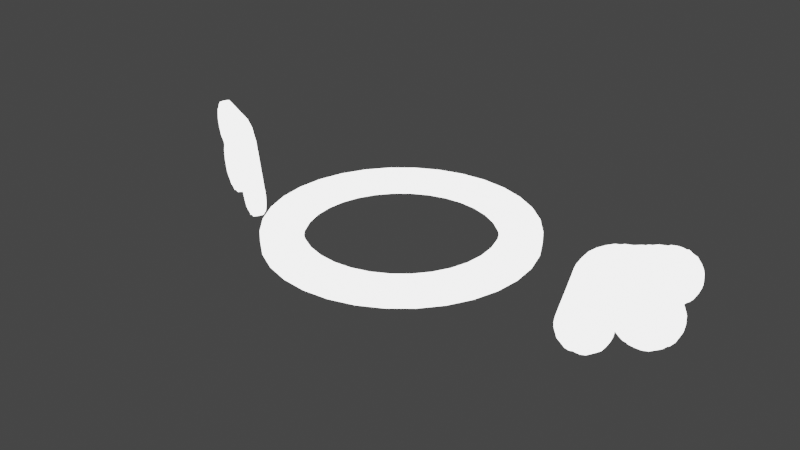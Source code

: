 # Source: top_angle.blend  (saved by Blender 3.4.6; exported with 4.5.12 LTS)
import bpy
from mathutils import Matrix  # noqa: F401  (used for matrix-valued properties, if any)

bpy.ops.wm.read_factory_settings(use_empty=True)
scene = bpy.context.scene
scene.name = 'Scene'

# ---- collections
col_top = bpy.data.collections.new('top'); scene.collection.children.link(col_top)

# ---- materials (node trees are filled in below, after node groups)
mat_angel = bpy.data.materials.new('angel')
mat_angel.surface_render_method = 'BLENDED'
mat_angel.blend_method = 'BLEND'
mat_angel.use_transparent_shadow = False

# ---- material node trees
mat_angel.use_nodes = True; mat_angel.node_tree.nodes.clear()
_N = mat_angel.node_tree.nodes; _L = mat_angel.node_tree.links
n0 = _N.new('ShaderNodeOutputMaterial'); n0.name = 'Material Output'; n0.location = (300, 300)
n1 = _N.new('ShaderNodeEmission'); n1.name = 'Emission'; n1.location = (10, 300)
n1.inputs[1].default_value = 3.5
_L.new(n1.outputs[0], n0.inputs[0])
n0.is_active_output = True

# ---- world
world_world = bpy.data.worlds.new('World'); scene.world = world_world
world_world.use_nodes = True; world_world.node_tree.nodes.clear()
_N = world_world.node_tree.nodes; _L = world_world.node_tree.links
n0 = _N.new('ShaderNodeOutputWorld'); n0.name = 'World Output'; n0.location = (300, 300)
n1 = _N.new('ShaderNodeBackground'); n1.name = 'Background'; n1.location = (10, 300)
n1.inputs[0].default_value = (0.05088, 0.05088, 0.05088, 1.0)
_L.new(n1.outputs[0], n0.inputs[0])
n0.is_active_output = True
world_world.color = (0.05088, 0.05088, 0.05088)
world_world.use_sun_shadow = False
world_world.sun_shadow_jitter_overblur = 0.0

# ---- meshes
me_angel_001 = bpy.data.meshes.new('angel.001')
me_angel_001.from_pydata([(0.0, 0.07947, 1.712), (-0.01171, 0.07831, 1.712), (-0.02296, 0.0749, 1.712), (-0.03333, 0.06935, 1.712), (-0.04243, 0.06189, 1.712), (-0.04989, 0.0528, 1.712), (-0.05543, 0.04243, 1.712), (-0.05885, 0.03117, 1.712), (-0.06, 0.01947, 1.712), (-0.05885, 0.007761, 1.712), (-0.05543, -0.003494, 1.712), (-0.04989, -0.01387, 1.712), (-0.04243, -0.02296, 1.712), (-0.03333, -0.03042, 1.712), (-0.02296, -0.03597, 1.712), (-0.01171, -0.03938, 1.712), (5.245e-09, -0.04053, 1.712), (0.01171, -0.03938, 1.712), (0.02296, -0.03597, 1.712), (0.03333, -0.03042, 1.712), (0.04243, -0.02296, 1.712), (0.04989, -0.01387, 1.712), (0.05543, -0.003494, 1.712), (0.05885, 0.007761, 1.712), (0.06, 0.01947, 1.712), (0.05885, 0.03117, 1.712), (0.05543, 0.04243, 1.712), (0.04989, 0.0528, 1.712), (0.04243, 0.06189, 1.712), (0.03333, 0.06935, 1.712), (0.02296, 0.0749, 1.712), (0.01171, 0.07831, 1.712), (-0.008177, 0.06057, 1.712), (2.302e-09, 0.06138, 1.712), (-0.01604, 0.05819, 1.712), (-0.02329, 0.05432, 1.712), (-0.02964, 0.0491, 1.712), (-0.03485, 0.04275, 1.712), (-0.03872, 0.03551, 1.712), (-0.04111, 0.02764, 1.712), (-0.04191, 0.01947, 1.712), (-0.04111, 0.01129, 1.712), (-0.03872, 0.003427, 1.712), (-0.03485, -0.003819, 1.712), (-0.02964, -0.01017, 1.712), (-0.02329, -0.01538, 1.712), (-0.01604, -0.01926, 1.712), (-0.008177, -0.02164, 1.712), (4.162e-09, -0.02245, 1.712), (0.008177, -0.02164, 1.712), (0.01604, -0.01926, 1.712), (0.02329, -0.01538, 1.712), (0.02964, -0.01017, 1.712), (0.03485, -0.003819, 1.712), (0.03872, 0.003427, 1.712), (0.04111, 0.01129, 1.712), (0.04191, 0.01947, 1.712), (0.04111, 0.02764, 1.712), (0.03872, 0.03551, 1.712), (0.03485, 0.04275, 1.712), (0.02964, 0.0491, 1.712), (0.02329, 0.05432, 1.712), (0.01604, 0.05819, 1.712), (0.008177, 0.06057, 1.712), (-0.008177, 0.06057, 1.717), (2.302e-09, 0.06138, 1.717), (-0.01604, 0.05819, 1.717), (-0.02329, 0.05432, 1.717), (-0.02964, 0.0491, 1.717), (-0.03485, 0.04275, 1.717), (-0.03872, 0.03551, 1.717), (-0.04111, 0.02764, 1.717), (-0.04191, 0.01947, 1.717), (-0.04111, 0.01129, 1.717), (-0.03872, 0.003427, 1.717), (-0.03485, -0.003819, 1.717), (-0.02964, -0.01017, 1.717), (-0.02329, -0.01538, 1.717), (-0.01604, -0.01926, 1.717), (-0.008177, -0.02164, 1.717), (4.162e-09, -0.02245, 1.717), (0.008177, -0.02164, 1.717), (0.01604, -0.01926, 1.717), (0.02329, -0.01538, 1.717), (0.02964, -0.01017, 1.717), (0.03485, -0.003819, 1.717), (0.03872, 0.003427, 1.717), (0.04111, 0.01129, 1.717), (0.04191, 0.01947, 1.717), (0.04111, 0.02764, 1.717), (0.03872, 0.03551, 1.717), (0.03485, 0.04275, 1.717), (0.02964, 0.0491, 1.717), (0.02329, 0.05432, 1.717), (0.01604, 0.05819, 1.717), (0.008177, 0.06057, 1.717), (-0.01171, 0.07831, 1.717), (0.0, 0.07947, 1.717), (-0.02296, 0.0749, 1.717), (-0.03333, 0.06935, 1.717), (-0.04243, 0.06189, 1.717), (-0.04989, 0.0528, 1.717), (-0.05543, 0.04243, 1.717), (-0.05885, 0.03117, 1.717), (-0.06, 0.01947, 1.717), (-0.05885, 0.007761, 1.717), (-0.05543, -0.003494, 1.717), (-0.04989, -0.01387, 1.717), (-0.04243, -0.02296, 1.717), (-0.03333, -0.03042, 1.717), (-0.02296, -0.03597, 1.717), (-0.01171, -0.03938, 1.717), (5.245e-09, -0.04053, 1.717), (0.01171, -0.03938, 1.717), (0.02296, -0.03597, 1.717), (0.03333, -0.03042, 1.717), (0.04243, -0.02296, 1.717), (0.04989, -0.01387, 1.717), (0.05543, -0.003494, 1.717), (0.05885, 0.007761, 1.717), (0.06, 0.01947, 1.717), (0.05885, 0.03117, 1.717), (0.05543, 0.04243, 1.717), (0.04989, 0.0528, 1.717), (0.04243, 0.06189, 1.717), (0.03333, 0.06935, 1.717), (0.02296, 0.0749, 1.717), (0.01171, 0.07831, 1.717), (0.09979, 0.02137, 1.739), (0.09676, 0.02002, 1.738), (0.09395, 0.01875, 1.737), (0.09145, 0.0176, 1.735), (0.08936, 0.01662, 1.732), (0.08776, 0.01585, 1.729), (0.0865, 0.01516, 1.724), (0.08512, 0.0144, 1.718), (0.08369, 0.01362, 1.712), (0.08231, 0.01286, 1.706), (0.1108, 0.02626, 1.74), (0.1087, 0.02532, 1.74), (0.1059, 0.02409, 1.74), (0.1029, 0.02275, 1.739), (0.1027, 0.0218, 1.706), (0.1044, 0.0225, 1.703), (0.1062, 0.02325, 1.701), (0.1083, 0.02413, 1.7), (0.1106, 0.02511, 1.699), (0.113, 0.02615, 1.698), (0.1154, 0.02723, 1.698), (0.1178, 0.02828, 1.699), (0.12, 0.02928, 1.7), (0.122, 0.03018, 1.702), (0.1236, 0.03095, 1.704), (0.1249, 0.03156, 1.706), (0.1257, 0.03199, 1.708), (0.1261, 0.03222, 1.711), (0.126, 0.03224, 1.714), (0.1254, 0.03205, 1.716), (0.1243, 0.03165, 1.719), (0.1239, 0.03148, 1.72), (0.118, 0.02943, 1.741), (0.1159, 0.02852, 1.741), (0.1139, 0.02764, 1.741), (0.1121, 0.02683, 1.74), (0.1247, 0.03184, 1.72), (0.1263, 0.0326, 1.722), (0.1277, 0.03324, 1.723), (0.1287, 0.03375, 1.725), (0.1294, 0.0341, 1.727), (0.1297, 0.03429, 1.729), (0.1296, 0.03431, 1.732), (0.1291, 0.03415, 1.734), (0.1283, 0.03383, 1.736), (0.1271, 0.03335, 1.738), (0.1256, 0.03273, 1.739), (0.1239, 0.03201, 1.74), (0.122, 0.03119, 1.741), (0.12, 0.03033, 1.741), (0.09939, 0.0201, 1.695), (0.1007, 0.02073, 1.697), (0.1017, 0.02122, 1.699), (0.1024, 0.02155, 1.701), (0.1026, 0.02173, 1.703), (0.08208, 0.01272, 1.704), (0.08222, 0.01272, 1.702), (0.08274, 0.01289, 1.7), (0.08363, 0.01324, 1.698), (0.08486, 0.01373, 1.696), (0.08637, 0.01436, 1.694), (0.08812, 0.0151, 1.693), (0.09003, 0.01592, 1.693), (0.09203, 0.01679, 1.692), (0.09404, 0.01768, 1.692), (0.09599, 0.01855, 1.693), (0.09779, 0.01936, 1.694), (0.08441, 0.01401, 1.715), (0.08581, 0.01478, 1.721), (0.08714, 0.01551, 1.727), (0.08299, 0.01324, 1.709), (0.09495, 0.02414, 1.738), (0.09798, 0.02549, 1.739), (0.09214, 0.02287, 1.736), (0.08964, 0.02172, 1.734), (0.08755, 0.02074, 1.732), (0.08595, 0.01996, 1.729), (0.08533, 0.01962, 1.726), (0.084, 0.0189, 1.721), (0.08469, 0.01928, 1.724), (0.0826, 0.01813, 1.715), (0.08331, 0.01852, 1.718), (0.08118, 0.01736, 1.709), (0.08188, 0.01773, 1.712), (0.1069, 0.02944, 1.74), (0.109, 0.03038, 1.74), (0.1041, 0.02821, 1.739), (0.1011, 0.02687, 1.739), (0.1026, 0.02662, 1.703), (0.1009, 0.02592, 1.705), (0.1044, 0.02736, 1.701), (0.1065, 0.02824, 1.7), (0.1088, 0.02923, 1.699), (0.1112, 0.03027, 1.698), (0.1136, 0.03134, 1.698), (0.116, 0.0324, 1.699), (0.1182, 0.0334, 1.7), (0.1201, 0.0343, 1.702), (0.1218, 0.03507, 1.704), (0.1231, 0.03568, 1.706), (0.1239, 0.03611, 1.708), (0.1243, 0.03634, 1.711), (0.1241, 0.03636, 1.714), (0.1236, 0.03617, 1.716), (0.1225, 0.03577, 1.719), (0.1221, 0.0356, 1.72), (0.1141, 0.03264, 1.741), (0.1162, 0.03355, 1.741), (0.1121, 0.03176, 1.741), (0.1103, 0.03095, 1.74), (0.1245, 0.03672, 1.722), (0.1228, 0.03596, 1.72), (0.1259, 0.03736, 1.723), (0.1269, 0.03787, 1.725), (0.1276, 0.03822, 1.727), (0.1279, 0.03841, 1.729), (0.1278, 0.03843, 1.732), (0.1273, 0.03827, 1.734), (0.1265, 0.03795, 1.736), (0.1253, 0.03747, 1.738), (0.1238, 0.03685, 1.739), (0.1221, 0.03612, 1.74), (0.1202, 0.03531, 1.741), (0.1182, 0.03444, 1.741), (0.09891, 0.02484, 1.697), (0.09758, 0.02422, 1.695), (0.09992, 0.02533, 1.699), (0.1006, 0.02567, 1.701), (0.1008, 0.02584, 1.703), (0.08041, 0.01684, 1.702), (0.08027, 0.01683, 1.704), (0.08093, 0.01701, 1.7), (0.08182, 0.01735, 1.698), (0.08305, 0.01785, 1.696), (0.08456, 0.01848, 1.694), (0.08631, 0.01922, 1.693), (0.08822, 0.02004, 1.693), (0.09022, 0.02091, 1.692), (0.09223, 0.02179, 1.692), (0.09418, 0.02266, 1.693), (0.09598, 0.02348, 1.694), (0.0805, 0.01698, 1.706), (0.08145, 0.01478, 1.699), (0.08238, 0.01514, 1.697), (0.1249, 0.03428, 1.716), (0.1238, 0.03388, 1.719), (0.09284, 0.02073, 1.737), (0.09027, 0.01955, 1.735), (0.08366, 0.01565, 1.696), (0.1235, 0.03376, 1.72), (0.08812, 0.01854, 1.732), (0.08523, 0.0163, 1.694), (0.117, 0.03148, 1.742), (0.115, 0.03057, 1.741), (0.08648, 0.01774, 1.729), (0.08705, 0.01707, 1.693), (0.113, 0.02969, 1.741), (0.08584, 0.0174, 1.727), (0.08903, 0.01793, 1.692), (0.1111, 0.02888, 1.741), (0.0852, 0.01705, 1.724), (0.08452, 0.01667, 1.721), (0.09111, 0.01883, 1.692), (0.1099, 0.0283, 1.741), (0.08383, 0.01629, 1.718), (0.08311, 0.0159, 1.715), (0.0932, 0.01975, 1.692), (0.124, 0.034, 1.72), (0.1257, 0.03477, 1.721), (0.08239, 0.01551, 1.712), (0.0817, 0.01513, 1.709), (0.09522, 0.02066, 1.693), (0.1271, 0.03544, 1.723), (0.1077, 0.02736, 1.74), (0.0971, 0.02151, 1.694), (0.1282, 0.03596, 1.725), (0.105, 0.02613, 1.74), (0.09877, 0.02227, 1.695), (0.1289, 0.03633, 1.727), (0.1019, 0.0248, 1.74), (0.081, 0.01475, 1.706), (0.08077, 0.0146, 1.704), (0.1292, 0.03653, 1.729), (0.09881, 0.02341, 1.739), (0.1291, 0.03655, 1.732), (0.1022, 0.024, 1.704), (0.1032, 0.02442, 1.703), (0.1286, 0.03638, 1.734), (0.1051, 0.02519, 1.701), (0.1277, 0.03605, 1.736), (0.1072, 0.0261, 1.699), (0.1265, 0.03555, 1.738), (0.1096, 0.02711, 1.698), (0.1021, 0.02396, 1.703), (0.125, 0.03491, 1.739), (0.1121, 0.02819, 1.698), (0.1232, 0.03415, 1.741), (0.1146, 0.0293, 1.698), (0.1212, 0.03331, 1.741), (0.117, 0.03039, 1.699), (0.1191, 0.03241, 1.742), (0.1193, 0.03142, 1.7), (0.1213, 0.03235, 1.701), (0.1001, 0.02292, 1.697), (0.123, 0.03315, 1.703), (0.1012, 0.02343, 1.699), (0.1243, 0.03378, 1.706), (0.1019, 0.02378, 1.701), (0.1252, 0.03422, 1.708), (0.1256, 0.03446, 1.711), (0.08091, 0.0146, 1.702), (0.1255, 0.03448, 1.714), (0.09572, 0.02203, 1.738), (0.08283, 0.01411, 1.697), (0.1242, 0.03285, 1.719), (0.09073, 0.01852, 1.735), (0.08411, 0.01462, 1.696), (0.1239, 0.03273, 1.72), (0.08858, 0.01751, 1.732), (0.08568, 0.01528, 1.694), (0.1154, 0.02954, 1.741), (0.08693, 0.01671, 1.729), (0.0875, 0.01604, 1.693), (0.1134, 0.02866, 1.741), (0.08629, 0.01637, 1.727), (0.08948, 0.0169, 1.692), (0.1116, 0.02785, 1.741), (0.08497, 0.01564, 1.721), (0.09156, 0.0178, 1.692), (0.1103, 0.02728, 1.741), (0.08356, 0.01487, 1.715), (0.09365, 0.01872, 1.692), (0.1261, 0.03374, 1.721), (0.08215, 0.0141, 1.709), (0.09568, 0.01963, 1.693), (0.1275, 0.03441, 1.723), (0.1082, 0.02633, 1.74), (0.09756, 0.02048, 1.694), (0.1286, 0.03493, 1.725), (0.1054, 0.0251, 1.74), (0.09922, 0.02124, 1.695), (0.1293, 0.0353, 1.727), (0.1024, 0.02377, 1.74), (0.08122, 0.01357, 1.704), (0.1297, 0.0355, 1.729), (0.09926, 0.02238, 1.739), (0.1296, 0.03552, 1.732), (0.1037, 0.02339, 1.703), (0.1291, 0.03535, 1.734), (0.1055, 0.02416, 1.701), (0.1282, 0.03502, 1.736), (0.1077, 0.02507, 1.699), (0.127, 0.03452, 1.738), (0.11, 0.02608, 1.698), (0.1254, 0.03388, 1.739), (0.1125, 0.02716, 1.698), (0.1236, 0.03312, 1.741), (0.115, 0.02827, 1.698), (0.1216, 0.03228, 1.741), (0.1175, 0.02936, 1.699), (0.1196, 0.03138, 1.742), (0.1197, 0.03039, 1.7), (0.1218, 0.03132, 1.701), (0.1006, 0.02189, 1.697), (0.1235, 0.03212, 1.703), (0.1016, 0.0224, 1.699), (0.1248, 0.03275, 1.706), (0.1023, 0.02275, 1.701), (0.1256, 0.03319, 1.708), (0.126, 0.03343, 1.711), (0.08136, 0.01357, 1.702), (0.1259, 0.03345, 1.714), (0.09617, 0.021, 1.738), (0.08191, 0.01375, 1.7), (0.1253, 0.03325, 1.716), (0.09329, 0.0197, 1.737), (0.1175, 0.03045, 1.742), (0.08566, 0.01602, 1.724), (0.08428, 0.01526, 1.718), (0.1244, 0.03297, 1.72), (0.08284, 0.01448, 1.712), (0.08145, 0.01372, 1.706), (0.1026, 0.02297, 1.704), (0.1026, 0.02293, 1.703), (0.081, 0.01581, 1.699), (0.1244, 0.03531, 1.716), (0.09238, 0.02176, 1.737), (0.1166, 0.03251, 1.742), (0.08475, 0.01808, 1.724), (0.08337, 0.01732, 1.718), (0.1235, 0.03502, 1.72), (0.08194, 0.01654, 1.712), (0.08055, 0.01578, 1.706), (0.1017, 0.02503, 1.704), (0.1017, 0.02499, 1.703), (0.08193, 0.01617, 1.697), (0.1233, 0.03491, 1.719), (0.08982, 0.02058, 1.735), (0.0832, 0.01668, 1.696), (0.123, 0.03479, 1.72), (0.08767, 0.01957, 1.732), (0.08478, 0.01733, 1.694), (0.1145, 0.0316, 1.741), (0.08602, 0.01877, 1.729), (0.08659, 0.0181, 1.693), (0.1125, 0.03072, 1.741), (0.08539, 0.01843, 1.727), (0.08858, 0.01896, 1.692), (0.1107, 0.02991, 1.741), (0.08406, 0.0177, 1.721), (0.09066, 0.01986, 1.692), (0.1094, 0.02933, 1.741), (0.08266, 0.01693, 1.715), (0.09275, 0.02078, 1.692), (0.1252, 0.0358, 1.721), (0.08124, 0.01616, 1.709), (0.09477, 0.02169, 1.693), (0.1266, 0.03647, 1.723), (0.1073, 0.02839, 1.74), (0.09665, 0.02254, 1.693), (0.1277, 0.03699, 1.725), (0.1045, 0.02716, 1.74), (0.09831, 0.0233, 1.695), (0.1284, 0.03736, 1.727), (0.1015, 0.02583, 1.74), (0.08032, 0.01563, 1.704), (0.1288, 0.03756, 1.729), (0.09836, 0.02444, 1.739), (0.1287, 0.03758, 1.732), (0.1028, 0.02545, 1.703), (0.1282, 0.03741, 1.734), (0.1046, 0.02622, 1.701), (0.1273, 0.03708, 1.736), (0.1068, 0.02713, 1.699), (0.126, 0.03658, 1.738), (0.1091, 0.02814, 1.698), (0.1245, 0.03594, 1.739), (0.1116, 0.02922, 1.698), (0.1227, 0.03518, 1.741), (0.1141, 0.03033, 1.698), (0.1207, 0.03434, 1.741), (0.1166, 0.03142, 1.699), (0.1187, 0.03344, 1.742), (0.1188, 0.03245, 1.7), (0.1209, 0.03338, 1.701), (0.09969, 0.02395, 1.697), (0.1226, 0.03418, 1.703), (0.1007, 0.02446, 1.699), (0.1239, 0.03481, 1.706), (0.1014, 0.02481, 1.701), (0.1247, 0.03525, 1.708), (0.1251, 0.03549, 1.711), (0.08046, 0.01563, 1.702), (0.125, 0.03551, 1.714), (0.09527, 0.02306, 1.738), (0.09617, 0.021, 1.738), (0.09926, 0.02238, 1.739), (0.09329, 0.0197, 1.737), (0.09073, 0.01852, 1.735), (0.08858, 0.01751, 1.732), (0.08693, 0.01671, 1.729), (0.08629, 0.01637, 1.727), (0.08497, 0.01564, 1.721), (0.08566, 0.01602, 1.724), (0.08356, 0.01487, 1.715), (0.08428, 0.01526, 1.718), (0.08215, 0.0141, 1.709), (0.08284, 0.01448, 1.712), (0.1082, 0.02633, 1.74), (0.1103, 0.02728, 1.741), (0.1054, 0.0251, 1.74), (0.1024, 0.02377, 1.74), (0.1037, 0.02339, 1.703), (0.1026, 0.02297, 1.704), (0.1055, 0.02416, 1.701), (0.1077, 0.02507, 1.699), (0.11, 0.02608, 1.698), (0.1125, 0.02716, 1.698), (0.115, 0.02827, 1.698), (0.1175, 0.02936, 1.699), (0.1197, 0.03039, 1.7), (0.1218, 0.03132, 1.701), (0.1235, 0.03212, 1.703), (0.1248, 0.03275, 1.706), (0.1256, 0.03319, 1.708), (0.126, 0.03343, 1.711), (0.1259, 0.03345, 1.714), (0.1253, 0.03325, 1.716), (0.1242, 0.03285, 1.719), (0.1239, 0.03273, 1.72), (0.1154, 0.02954, 1.741), (0.1175, 0.03045, 1.742), (0.1134, 0.02866, 1.741), (0.1116, 0.02785, 1.741), (0.1261, 0.03374, 1.721), (0.1244, 0.03297, 1.72), (0.1275, 0.03441, 1.723), (0.1286, 0.03493, 1.725), (0.1293, 0.0353, 1.727), (0.1297, 0.0355, 1.729), (0.1296, 0.03552, 1.732), (0.1291, 0.03535, 1.734), (0.1282, 0.03502, 1.736), (0.127, 0.03452, 1.738), (0.1254, 0.03388, 1.739), (0.1236, 0.03312, 1.741), (0.1216, 0.03228, 1.741), (0.1196, 0.03138, 1.742), (0.1006, 0.02189, 1.697), (0.09922, 0.02124, 1.695), (0.1016, 0.0224, 1.699), (0.1023, 0.02275, 1.701), (0.1026, 0.02293, 1.703), (0.08136, 0.01357, 1.702), (0.08122, 0.01357, 1.704), (0.08191, 0.01375, 1.7), (0.08283, 0.01411, 1.697), (0.08411, 0.01462, 1.696), (0.08568, 0.01528, 1.694), (0.0875, 0.01604, 1.693), (0.08948, 0.0169, 1.692), (0.09156, 0.0178, 1.692), (0.09365, 0.01872, 1.692), (0.09568, 0.01963, 1.693), (0.09756, 0.02048, 1.694), (0.08145, 0.01372, 1.706), (0.09527, 0.02306, 1.738), (0.09836, 0.02444, 1.739), (0.09238, 0.02176, 1.737), (0.08982, 0.02058, 1.735), (0.08767, 0.01957, 1.732), (0.08602, 0.01877, 1.729), (0.08539, 0.01843, 1.727), (0.08406, 0.0177, 1.721), (0.08475, 0.01808, 1.724), (0.08266, 0.01693, 1.715), (0.08337, 0.01732, 1.718), (0.08124, 0.01616, 1.709), (0.08194, 0.01654, 1.712), (0.1073, 0.02839, 1.74), (0.1094, 0.02933, 1.741), (0.1045, 0.02716, 1.74), (0.1015, 0.02583, 1.74), (0.1028, 0.02545, 1.703), (0.1017, 0.02503, 1.704), (0.1046, 0.02622, 1.701), (0.1068, 0.02713, 1.699), (0.1091, 0.02814, 1.698), (0.1116, 0.02922, 1.698), (0.1141, 0.03033, 1.698), (0.1166, 0.03142, 1.699), (0.1188, 0.03245, 1.7), (0.1209, 0.03338, 1.701), (0.1226, 0.03418, 1.703), (0.1239, 0.03481, 1.706), (0.1247, 0.03525, 1.708), (0.1251, 0.03549, 1.711), (0.125, 0.03551, 1.714), (0.1244, 0.03531, 1.716), (0.1233, 0.03491, 1.719), (0.123, 0.03479, 1.72), (0.1145, 0.0316, 1.741), (0.1166, 0.03251, 1.742), (0.1125, 0.03072, 1.741), (0.1107, 0.02991, 1.741), (0.1252, 0.0358, 1.721), (0.1235, 0.03502, 1.72), (0.1266, 0.03647, 1.723), (0.1277, 0.03699, 1.725), (0.1284, 0.03736, 1.727), (0.1288, 0.03756, 1.729), (0.1287, 0.03758, 1.732), (0.1282, 0.03741, 1.734), (0.1273, 0.03708, 1.736), (0.126, 0.03658, 1.738), (0.1245, 0.03594, 1.739), (0.1227, 0.03518, 1.741), (0.1207, 0.03434, 1.741), (0.1187, 0.03344, 1.742), (0.09969, 0.02395, 1.697), (0.09831, 0.0233, 1.695), (0.1007, 0.02446, 1.699), (0.1014, 0.02481, 1.701), (0.1017, 0.02499, 1.703), (0.08046, 0.01563, 1.702), (0.08032, 0.01563, 1.704), (0.081, 0.01581, 1.699), (0.08193, 0.01617, 1.697), (0.0832, 0.01668, 1.696), (0.08478, 0.01733, 1.694), (0.08659, 0.0181, 1.693), (0.08858, 0.01896, 1.692), (0.09066, 0.01986, 1.692), (0.09275, 0.02078, 1.692), (0.09477, 0.02169, 1.693), (0.09665, 0.02254, 1.693), (0.08055, 0.01578, 1.706), (-0.1009, 0.02559, 1.739), (-0.09786, 0.02417, 1.739), (-0.09491, 0.02282, 1.738), (-0.0922, 0.02157, 1.737), (-0.08982, 0.02047, 1.734), (-0.08788, 0.01958, 1.732), (-0.08595, 0.0187, 1.727), (-0.08384, 0.01772, 1.721), (-0.08163, 0.01671, 1.715), (-0.07952, 0.01574, 1.71), (-0.112, 0.03067, 1.739), (-0.1099, 0.02969, 1.739), (-0.1071, 0.02841, 1.739), (-0.1041, 0.02702, 1.739), (-0.09951, 0.02493, 1.706), (-0.1009, 0.02557, 1.703), (-0.1024, 0.02627, 1.701), (-0.1043, 0.02713, 1.7), (-0.1064, 0.02811, 1.698), (-0.1087, 0.02917, 1.698), (-0.1111, 0.03028, 1.697), (-0.1135, 0.03138, 1.698), (-0.1159, 0.03245, 1.698), (-0.118, 0.03343, 1.7), (-0.1199, 0.03429, 1.701), (-0.1214, 0.03499, 1.703), (-0.1225, 0.03552, 1.706), (-0.1232, 0.03584, 1.708), (-0.1235, 0.03595, 1.711), (-0.1232, 0.03584, 1.714), (-0.1225, 0.03551, 1.716), (-0.1222, 0.03537, 1.717), (-0.1192, 0.03397, 1.739), (-0.1171, 0.03303, 1.739), (-0.1151, 0.03211, 1.739), (-0.1133, 0.03127, 1.739), (-0.1231, 0.03576, 1.718), (-0.1248, 0.03659, 1.719), (-0.1264, 0.0373, 1.72), (-0.1277, 0.03788, 1.722), (-0.1286, 0.03831, 1.724), (-0.1292, 0.03858, 1.726), (-0.1294, 0.03867, 1.728), (-0.1292, 0.03858, 1.73), (-0.1286, 0.03831, 1.733), (-0.1277, 0.03788, 1.734), (-0.1264, 0.0373, 1.736), (-0.1248, 0.03659, 1.738), (-0.1231, 0.03577, 1.739), (-0.1212, 0.03489, 1.739), (-0.09496, 0.02284, 1.696), (-0.09648, 0.02353, 1.698), (-0.09771, 0.0241, 1.7), (-0.09861, 0.02452, 1.702), (-0.09916, 0.02477, 1.704), (-0.07906, 0.01552, 1.708), (-0.0789, 0.01545, 1.705), (-0.07914, 0.01556, 1.703), (-0.07977, 0.01585, 1.701), (-0.08075, 0.0163, 1.699), (-0.08205, 0.0169, 1.698), (-0.08362, 0.01762, 1.696), (-0.08541, 0.01844, 1.695), (-0.08733, 0.01933, 1.695), (-0.08933, 0.02025, 1.694), (-0.09131, 0.02116, 1.695), (-0.09321, 0.02204, 1.695), (-0.08273, 0.01722, 1.718), (-0.08489, 0.01821, 1.724), (-0.08693, 0.01914, 1.729), (-0.08057, 0.01622, 1.712), (-0.09974, 0.02008, 1.739), (-0.1028, 0.0215, 1.739), (-0.09679, 0.01873, 1.738), (-0.09408, 0.01748, 1.737), (-0.0917, 0.01639, 1.734), (-0.08976, 0.01549, 1.732), (-0.08881, 0.01506, 1.729), (-0.08677, 0.01412, 1.724), (-0.08783, 0.01461, 1.727), (-0.08461, 0.01313, 1.718), (-0.08572, 0.01363, 1.721), (-0.08245, 0.01213, 1.712), (-0.08351, 0.01262, 1.715), (-0.1117, 0.0256, 1.739), (-0.1139, 0.02658, 1.739), (-0.109, 0.02432, 1.739), (-0.1059, 0.02293, 1.739), (-0.1028, 0.02148, 1.703), (-0.1014, 0.02084, 1.706), (-0.1043, 0.02218, 1.701), (-0.1062, 0.02304, 1.7), (-0.1083, 0.02402, 1.698), (-0.1106, 0.02508, 1.698), (-0.113, 0.02619, 1.697), (-0.1154, 0.0273, 1.698), (-0.1177, 0.02836, 1.698), (-0.1199, 0.02934, 1.7), (-0.1217, 0.0302, 1.701), (-0.1233, 0.0309, 1.703), (-0.1244, 0.03143, 1.706), (-0.1251, 0.03175, 1.708), (-0.1253, 0.03186, 1.711), (-0.1251, 0.03175, 1.714), (-0.1244, 0.03142, 1.716), (-0.1241, 0.03128, 1.717), (-0.119, 0.02894, 1.739), (-0.121, 0.02988, 1.739), (-0.117, 0.02802, 1.739), (-0.1152, 0.02718, 1.739), (-0.1267, 0.0325, 1.719), (-0.1249, 0.03167, 1.718), (-0.1283, 0.03321, 1.72), (-0.1295, 0.03379, 1.722), (-0.1305, 0.03423, 1.724), (-0.1311, 0.03449, 1.726), (-0.1313, 0.03458, 1.728), (-0.1311, 0.03449, 1.73), (-0.1305, 0.03423, 1.733), (-0.1295, 0.03379, 1.734), (-0.1283, 0.03321, 1.736), (-0.1267, 0.0325, 1.738), (-0.125, 0.03169, 1.739), (-0.1231, 0.03081, 1.739), (-0.09836, 0.01945, 1.698), (-0.09684, 0.01875, 1.696), (-0.09959, 0.02001, 1.7), (-0.1005, 0.02043, 1.702), (-0.101, 0.02068, 1.704), (-0.08078, 0.01137, 1.705), (-0.08094, 0.01144, 1.708), (-0.08102, 0.01148, 1.703), (-0.08165, 0.01176, 1.701), (-0.08263, 0.01221, 1.699), (-0.08393, 0.01281, 1.698), (-0.0855, 0.01354, 1.696), (-0.08729, 0.01436, 1.695), (-0.08921, 0.01524, 1.695), (-0.09121, 0.01616, 1.694), (-0.09319, 0.01707, 1.695), (-0.09509, 0.01795, 1.695), (-0.0814, 0.01165, 1.71), (-0.07969, 0.01334, 1.703), (-0.08034, 0.01364, 1.701), (-0.1246, 0.03398, 1.714), (-0.1238, 0.03364, 1.716), (-0.0957, 0.0207, 1.739), (-0.09291, 0.01942, 1.737), (-0.08136, 0.0141, 1.699), (-0.1236, 0.03355, 1.717), (-0.09047, 0.0183, 1.735), (-0.08271, 0.01473, 1.697), (-0.1201, 0.03193, 1.74), (-0.1181, 0.03098, 1.74), (-0.08847, 0.01738, 1.732), (-0.08435, 0.01548, 1.696), (-0.1161, 0.03007, 1.74), (-0.0875, 0.01693, 1.729), (-0.0862, 0.01633, 1.695), (-0.1142, 0.02922, 1.74), (-0.08652, 0.01648, 1.727), (-0.08546, 0.01599, 1.724), (-0.0882, 0.01725, 1.694), (-0.1129, 0.02863, 1.74), (-0.0844, 0.01551, 1.721), (-0.0833, 0.015, 1.718), (-0.09028, 0.01821, 1.694), (-0.1242, 0.0338, 1.717), (-0.126, 0.03464, 1.719), (-0.0822, 0.01449, 1.715), (-0.08114, 0.01401, 1.712), (-0.09234, 0.01916, 1.694), (-0.1276, 0.03538, 1.72), (-0.1108, 0.02765, 1.74), (-0.09432, 0.02007, 1.695), (-0.1289, 0.03599, 1.722), (-0.108, 0.02637, 1.74), (-0.09613, 0.0209, 1.696), (-0.1299, 0.03644, 1.724), (-0.105, 0.02498, 1.74), (-0.08008, 0.01352, 1.71), (-0.0796, 0.0133, 1.708), (-0.1305, 0.03672, 1.726), (-0.1019, 0.02353, 1.74), (-0.1307, 0.03681, 1.728), (-0.1007, 0.02298, 1.705), (-0.1015, 0.02337, 1.703), (-0.1305, 0.03672, 1.731), (-0.1031, 0.02409, 1.701), (-0.1299, 0.03644, 1.733), (-0.105, 0.02498, 1.699), (-0.1289, 0.03599, 1.735), (-0.1072, 0.02599, 1.698), (-0.1005, 0.02291, 1.704), (-0.1276, 0.03538, 1.736), (-0.1096, 0.02709, 1.697), (-0.126, 0.03464, 1.738), (-0.1121, 0.02823, 1.697), (-0.1242, 0.0338, 1.739), (-0.1146, 0.02938, 1.697), (-0.1222, 0.03289, 1.74), (-0.1169, 0.03047, 1.698), (-0.1191, 0.03149, 1.699), (-0.09771, 0.02163, 1.698), (-0.1211, 0.03237, 1.701), (-0.09899, 0.02222, 1.699), (-0.1227, 0.0331, 1.703), (-0.09993, 0.02265, 1.701), (-0.1238, 0.03364, 1.706), (-0.1246, 0.03398, 1.708), (-0.07944, 0.01322, 1.705), (-0.1248, 0.03409, 1.711), (-0.09872, 0.02209, 1.74), (-0.07987, 0.01466, 1.701), (-0.1234, 0.03467, 1.716), (-0.09244, 0.02044, 1.737), (-0.08089, 0.01513, 1.699), (-0.1232, 0.03457, 1.717), (-0.09, 0.01932, 1.735), (-0.08224, 0.01575, 1.697), (-0.1176, 0.032, 1.74), (-0.088, 0.0184, 1.732), (-0.08388, 0.0165, 1.696), (-0.1156, 0.03109, 1.74), (-0.08703, 0.01795, 1.729), (-0.08573, 0.01735, 1.695), (-0.1138, 0.03025, 1.74), (-0.08499, 0.01702, 1.724), (-0.08773, 0.01828, 1.694), (-0.1125, 0.02965, 1.74), (-0.08283, 0.01602, 1.718), (-0.08981, 0.01923, 1.694), (-0.1255, 0.03567, 1.719), (-0.08067, 0.01503, 1.712), (-0.09187, 0.02018, 1.694), (-0.1272, 0.03641, 1.72), (-0.1103, 0.02867, 1.74), (-0.09385, 0.02109, 1.695), (-0.1285, 0.03701, 1.722), (-0.1075, 0.02739, 1.74), (-0.09566, 0.02192, 1.696), (-0.1295, 0.03746, 1.724), (-0.1045, 0.026, 1.74), (-0.07913, 0.01432, 1.708), (-0.1301, 0.03774, 1.726), (-0.1014, 0.02456, 1.74), (-0.1303, 0.03783, 1.728), (-0.101, 0.02439, 1.703), (-0.1301, 0.03774, 1.731), (-0.1026, 0.02512, 1.701), (-0.1295, 0.03746, 1.733), (-0.1045, 0.026, 1.699), (-0.1285, 0.03701, 1.735), (-0.1067, 0.02702, 1.698), (-0.1272, 0.03641, 1.736), (-0.1091, 0.02811, 1.697), (-0.1255, 0.03567, 1.738), (-0.1116, 0.02926, 1.697), (-0.1237, 0.03482, 1.739), (-0.1141, 0.0304, 1.697), (-0.1217, 0.03391, 1.74), (-0.1165, 0.0315, 1.698), (-0.1187, 0.03251, 1.699), (-0.09724, 0.02265, 1.698), (-0.1206, 0.0334, 1.701), (-0.09852, 0.02324, 1.699), (-0.1222, 0.03412, 1.703), (-0.09946, 0.02367, 1.701), (-0.1234, 0.03467, 1.706), (-0.1241, 0.035, 1.708), (-0.07897, 0.01425, 1.705), (-0.1243, 0.03511, 1.711), (-0.09825, 0.02311, 1.74), (-0.07922, 0.01436, 1.703), (-0.1241, 0.035, 1.714), (-0.09523, 0.02172, 1.739), (-0.1197, 0.03296, 1.74), (-0.08605, 0.0175, 1.727), (-0.08393, 0.01653, 1.721), (-0.1237, 0.03482, 1.717), (-0.08173, 0.01552, 1.715), (-0.07961, 0.01454, 1.71), (-0.1002, 0.024, 1.705), (-0.1, 0.02393, 1.704), (-0.08016, 0.01232, 1.703), (-0.125, 0.03295, 1.714), (-0.09617, 0.01968, 1.739), (-0.1206, 0.03091, 1.74), (-0.08699, 0.01546, 1.727), (-0.08487, 0.01448, 1.721), (-0.1247, 0.03278, 1.717), (-0.08267, 0.01347, 1.715), (-0.08055, 0.0125, 1.71), (-0.1011, 0.02196, 1.705), (-0.101, 0.02188, 1.704), (-0.08081, 0.01261, 1.701), (-0.1243, 0.03262, 1.716), (-0.09338, 0.0184, 1.737), (-0.08183, 0.01308, 1.699), (-0.1241, 0.03252, 1.717), (-0.09094, 0.01728, 1.735), (-0.08318, 0.01371, 1.697), (-0.1185, 0.02996, 1.74), (-0.08894, 0.01636, 1.732), (-0.08482, 0.01446, 1.696), (-0.1165, 0.02904, 1.74), (-0.08797, 0.01591, 1.729), (-0.08667, 0.01531, 1.695), (-0.1147, 0.0282, 1.74), (-0.08593, 0.01497, 1.724), (-0.08867, 0.01623, 1.694), (-0.1134, 0.0276, 1.74), (-0.08377, 0.01398, 1.718), (-0.09075, 0.01719, 1.694), (-0.1265, 0.03362, 1.719), (-0.08161, 0.01298, 1.712), (-0.09281, 0.01813, 1.694), (-0.1281, 0.03436, 1.72), (-0.1113, 0.02662, 1.74), (-0.09479, 0.01904, 1.695), (-0.1294, 0.03497, 1.722), (-0.1085, 0.02534, 1.74), (-0.0966, 0.01988, 1.696), (-0.1304, 0.03542, 1.724), (-0.1055, 0.02396, 1.74), (-0.08007, 0.01227, 1.708), (-0.131, 0.0357, 1.726), (-0.1023, 0.02251, 1.74), (-0.1312, 0.03579, 1.728), (-0.102, 0.02234, 1.703), (-0.131, 0.0357, 1.731), (-0.1035, 0.02307, 1.701), (-0.1304, 0.03542, 1.733), (-0.1055, 0.02396, 1.699), (-0.1294, 0.03497, 1.735), (-0.1077, 0.02497, 1.698), (-0.1281, 0.03436, 1.736), (-0.1101, 0.02607, 1.697), (-0.1265, 0.03362, 1.738), (-0.1125, 0.02721, 1.697), (-0.1247, 0.03278, 1.739), (-0.115, 0.02835, 1.697), (-0.1227, 0.03186, 1.74), (-0.1174, 0.02945, 1.698), (-0.1196, 0.03047, 1.699), (-0.09818, 0.0206, 1.698), (-0.1215, 0.03135, 1.701), (-0.09946, 0.02119, 1.699), (-0.1231, 0.03208, 1.703), (-0.1004, 0.02163, 1.701), (-0.1243, 0.03262, 1.706), (-0.125, 0.03295, 1.708), (-0.07991, 0.0122, 1.705), (-0.1253, 0.03307, 1.711), (-0.09919, 0.02107, 1.74), (-0.09825, 0.02311, 1.74), (-0.1014, 0.02456, 1.74), (-0.09523, 0.02172, 1.739), (-0.09244, 0.02044, 1.737), (-0.09, 0.01932, 1.735), (-0.088, 0.0184, 1.732), (-0.08703, 0.01795, 1.729), (-0.08499, 0.01702, 1.724), (-0.08605, 0.0175, 1.727), (-0.08283, 0.01602, 1.718), (-0.08393, 0.01653, 1.721), (-0.08067, 0.01503, 1.712), (-0.08173, 0.01552, 1.715), (-0.1103, 0.02867, 1.74), (-0.1125, 0.02965, 1.74), (-0.1075, 0.02739, 1.74), (-0.1045, 0.026, 1.74), (-0.101, 0.02439, 1.703), (-0.1002, 0.024, 1.705), (-0.1026, 0.02512, 1.701), (-0.1045, 0.026, 1.699), (-0.1067, 0.02702, 1.698), (-0.1091, 0.02811, 1.697), (-0.1116, 0.02926, 1.697), (-0.1141, 0.0304, 1.697), (-0.1165, 0.0315, 1.698), (-0.1187, 0.03251, 1.699), (-0.1206, 0.0334, 1.701), (-0.1222, 0.03412, 1.703), (-0.1234, 0.03467, 1.706), (-0.1241, 0.035, 1.708), (-0.1243, 0.03511, 1.711), (-0.1241, 0.035, 1.714), (-0.1234, 0.03467, 1.716), (-0.1232, 0.03457, 1.717), (-0.1176, 0.032, 1.74), (-0.1197, 0.03296, 1.74), (-0.1156, 0.03109, 1.74), (-0.1138, 0.03025, 1.74), (-0.1255, 0.03567, 1.719), (-0.1237, 0.03482, 1.717), (-0.1272, 0.03641, 1.72), (-0.1285, 0.03701, 1.722), (-0.1295, 0.03746, 1.724), (-0.1301, 0.03774, 1.726), (-0.1303, 0.03783, 1.728), (-0.1301, 0.03774, 1.731), (-0.1295, 0.03746, 1.733), (-0.1285, 0.03701, 1.735), (-0.1272, 0.03641, 1.736), (-0.1255, 0.03567, 1.738), (-0.1237, 0.03482, 1.739), (-0.1217, 0.03391, 1.74), (-0.09724, 0.02265, 1.698), (-0.09566, 0.02192, 1.696), (-0.09852, 0.02324, 1.699), (-0.09946, 0.02367, 1.701), (-0.1, 0.02393, 1.704), (-0.07897, 0.01425, 1.705), (-0.07913, 0.01432, 1.708), (-0.07922, 0.01436, 1.703), (-0.07987, 0.01466, 1.701), (-0.08089, 0.01513, 1.699), (-0.08224, 0.01575, 1.697), (-0.08388, 0.0165, 1.696), (-0.08573, 0.01735, 1.695), (-0.08773, 0.01828, 1.694), (-0.08981, 0.01923, 1.694), (-0.09187, 0.02018, 1.694), (-0.09385, 0.02109, 1.695), (-0.07961, 0.01454, 1.71), (-0.09919, 0.02107, 1.74), (-0.1023, 0.02251, 1.74), (-0.09617, 0.01968, 1.739), (-0.09338, 0.0184, 1.737), (-0.09094, 0.01728, 1.735), (-0.08894, 0.01636, 1.732), (-0.08797, 0.01591, 1.729), (-0.08593, 0.01497, 1.724), (-0.08699, 0.01546, 1.727), (-0.08377, 0.01398, 1.718), (-0.08487, 0.01448, 1.721), (-0.08161, 0.01298, 1.712), (-0.08267, 0.01347, 1.715), (-0.1113, 0.02662, 1.74), (-0.1134, 0.0276, 1.74), (-0.1085, 0.02534, 1.74), (-0.1055, 0.02396, 1.74), (-0.102, 0.02234, 1.703), (-0.1011, 0.02196, 1.705), (-0.1035, 0.02307, 1.701), (-0.1055, 0.02396, 1.699), (-0.1077, 0.02497, 1.698), (-0.1101, 0.02607, 1.697), (-0.1125, 0.02721, 1.697), (-0.115, 0.02835, 1.697), (-0.1174, 0.02945, 1.698), (-0.1196, 0.03047, 1.699), (-0.1215, 0.03135, 1.701), (-0.1231, 0.03208, 1.703), (-0.1243, 0.03262, 1.706), (-0.125, 0.03295, 1.708), (-0.1253, 0.03307, 1.711), (-0.125, 0.03295, 1.714), (-0.1243, 0.03262, 1.716), (-0.1241, 0.03252, 1.717), (-0.1185, 0.02996, 1.74), (-0.1206, 0.03091, 1.74), (-0.1165, 0.02904, 1.74), (-0.1147, 0.0282, 1.74), (-0.1265, 0.03362, 1.719), (-0.1247, 0.03278, 1.717), (-0.1281, 0.03436, 1.72), (-0.1294, 0.03497, 1.722), (-0.1304, 0.03542, 1.724), (-0.131, 0.0357, 1.726), (-0.1312, 0.03579, 1.728), (-0.131, 0.0357, 1.731), (-0.1304, 0.03542, 1.733), (-0.1294, 0.03497, 1.735), (-0.1281, 0.03436, 1.736), (-0.1265, 0.03362, 1.738), (-0.1247, 0.03278, 1.739), (-0.1227, 0.03186, 1.74), (-0.09818, 0.0206, 1.698), (-0.0966, 0.01988, 1.696), (-0.09946, 0.02119, 1.699), (-0.1004, 0.02163, 1.701), (-0.101, 0.02188, 1.704), (-0.07991, 0.0122, 1.705), (-0.08007, 0.01227, 1.708), (-0.08016, 0.01232, 1.703), (-0.08081, 0.01261, 1.701), (-0.08183, 0.01308, 1.699), (-0.08318, 0.01371, 1.697), (-0.08482, 0.01446, 1.696), (-0.08667, 0.01531, 1.695), (-0.08867, 0.01623, 1.694), (-0.09075, 0.01719, 1.694), (-0.09281, 0.01813, 1.694), (-0.09479, 0.01904, 1.695), (-0.08055, 0.0125, 1.71)], [], [(32, 1, 0, 33), (34, 2, 1, 32), (35, 3, 2, 34), (36, 4, 3, 35), (37, 5, 4, 36), (38, 6, 5, 37), (39, 7, 6, 38), (40, 8, 7, 39), (41, 9, 8, 40), (42, 10, 9, 41), (43, 11, 10, 42), (44, 12, 11, 43), (45, 13, 12, 44), (46, 14, 13, 45), (47, 15, 14, 46), (48, 16, 15, 47), (49, 17, 16, 48), (50, 18, 17, 49), (51, 19, 18, 50), (52, 20, 19, 51), (53, 21, 20, 52), (54, 22, 21, 53), (55, 23, 22, 54), (56, 24, 23, 55), (57, 25, 24, 56), (58, 26, 25, 57), (59, 27, 26, 58), (60, 28, 27, 59), (61, 29, 28, 60), (62, 30, 29, 61), (63, 31, 30, 62), (33, 0, 31, 63), (64, 65, 97, 96), (66, 64, 96, 98), (67, 66, 98, 99), (68, 67, 99, 100), (69, 68, 100, 101), (70, 69, 101, 102), (71, 70, 102, 103), (72, 71, 103, 104), (73, 72, 104, 105), (74, 73, 105, 106), (75, 74, 106, 107), (76, 75, 107, 108), (77, 76, 108, 109), (78, 77, 109, 110), (79, 78, 110, 111), (80, 79, 111, 112), (81, 80, 112, 113), (82, 81, 113, 114), (83, 82, 114, 115), (84, 83, 115, 116), (85, 84, 116, 117), (86, 85, 117, 118), (87, 86, 118, 119), (88, 87, 119, 120), (89, 88, 120, 121), (90, 89, 121, 122), (91, 90, 122, 123), (92, 91, 123, 124), (93, 92, 124, 125), (94, 93, 125, 126), (95, 94, 126, 127), (65, 95, 127, 97), (10, 11, 107, 106), (49, 48, 80, 81), (11, 12, 108, 107), (50, 49, 81, 82), (12, 13, 109, 108), (51, 50, 82, 83), (13, 14, 110, 109), (52, 51, 83, 84), (14, 15, 111, 110), (53, 52, 84, 85), (15, 16, 112, 111), (54, 53, 85, 86), (16, 17, 113, 112), (55, 54, 86, 87), (17, 18, 114, 113), (56, 55, 87, 88), (18, 19, 115, 114), (57, 56, 88, 89), (19, 20, 116, 115), (58, 57, 89, 90), (20, 21, 117, 116), (59, 58, 90, 91), (32, 33, 65, 64), (21, 22, 118, 117), (60, 59, 91, 92), (34, 32, 64, 66), (22, 23, 119, 118), (61, 60, 92, 93), (35, 34, 66, 67), (23, 24, 120, 119), (62, 61, 93, 94), (36, 35, 67, 68), (24, 25, 121, 120), (63, 62, 94, 95), (37, 36, 68, 69), (25, 26, 122, 121), (33, 63, 95, 65), (38, 37, 69, 70), (26, 27, 123, 122), (0, 1, 96, 97), (39, 38, 70, 71), (27, 28, 124, 123), (1, 2, 98, 96), (40, 39, 71, 72), (28, 29, 125, 124), (2, 3, 99, 98), (41, 40, 72, 73), (29, 30, 126, 125), (3, 4, 100, 99), (42, 41, 73, 74), (30, 31, 127, 126), (4, 5, 101, 100), (43, 42, 74, 75), (31, 0, 97, 127), (5, 6, 102, 101), (44, 43, 75, 76), (6, 7, 103, 102), (45, 44, 76, 77), (7, 8, 104, 103), (46, 45, 77, 78), (8, 9, 105, 104), (47, 46, 78, 79), (9, 10, 106, 105), (48, 47, 79, 80), (129, 130, 131, 132, 133, 197, 134, 196, 135, 195, 136, 198, 137, 183, 184, 185, 186, 187, 188, 189, 190, 191, 192, 193, 194, 178, 179, 180, 181, 182, 142, 143, 144, 145, 146, 147, 148, 149, 150, 151, 152, 153, 154, 155, 156, 157, 158, 159, 164, 165, 166, 167, 168, 169, 170, 171, 172, 173, 174, 175, 176, 177, 160, 161, 162, 163, 138, 139, 140, 141, 128), (199, 200, 215, 214, 212, 213, 237, 236, 234, 235, 251, 250, 249, 248, 247, 246, 245, 244, 243, 242, 241, 240, 238, 239, 233, 232, 231, 230, 229, 228, 227, 226, 225, 224, 223, 222, 221, 220, 219, 218, 216, 217, 256, 255, 254, 252, 253, 268, 267, 266, 265, 264, 263, 262, 261, 260, 259, 257, 258, 269, 210, 211, 208, 209, 206, 207, 205, 204, 203, 202, 201), (403, 400, 340, 274), (402, 399, 339, 272), (401, 398, 338, 270), (400, 373, 311, 340), (399, 397, 337, 339), (398, 371, 309, 338), (397, 396, 336, 337), (411, 395, 335, 321), (396, 394, 334, 336), (395, 393, 333, 335), (394, 392, 332, 334), (393, 391, 331, 333), (392, 390, 330, 332), (391, 368, 305, 331), (390, 389, 329, 330), (404, 388, 328, 280), (389, 387, 327, 329), (388, 386, 326, 328), (387, 385, 325, 327), (386, 384, 324, 326), (385, 383, 323, 325), (384, 382, 322, 324), (407, 345, 277, 295), (383, 381, 320, 323), (382, 380, 319, 322), (410, 411, 321, 313), (381, 379, 318, 320), (380, 378, 317, 319), (409, 361, 298, 308), (379, 377, 316, 318), (378, 376, 315, 317), (405, 352, 285, 288), (377, 375, 314, 316), (376, 374, 312, 315), (406, 355, 289, 292), (375, 410, 313, 314), (374, 372, 310, 312), (408, 358, 293, 297), (373, 370, 307, 311), (372, 369, 306, 310), (371, 409, 308, 309), (370, 367, 304, 307), (369, 366, 303, 306), (368, 365, 302, 305), (367, 364, 301, 304), (366, 363, 300, 303), (365, 362, 299, 302), (364, 357, 291, 301), (363, 360, 296, 300), (362, 359, 294, 299), (361, 408, 297, 298), (360, 407, 295, 296), (359, 356, 290, 294), (358, 406, 292, 293), (357, 354, 287, 291), (356, 353, 286, 290), (355, 405, 288, 289), (354, 351, 284, 287), (353, 350, 283, 286), (352, 349, 282, 285), (351, 348, 281, 284), (350, 347, 279, 283), (349, 346, 278, 282), (348, 404, 280, 281), (347, 344, 276, 279), (346, 343, 275, 278), (345, 342, 273, 277), (344, 341, 271, 276), (343, 403, 274, 275), (342, 402, 272, 273), (341, 401, 270, 271), (274, 340, 482, 414), (272, 339, 481, 413), (270, 338, 480, 412), (340, 311, 455, 482), (339, 337, 479, 481), (338, 309, 453, 480), (337, 336, 478, 479), (321, 335, 477, 422), (336, 334, 476, 478), (335, 333, 475, 477), (334, 332, 474, 476), (333, 331, 473, 475), (332, 330, 472, 474), (331, 305, 450, 473), (330, 329, 471, 472), (280, 328, 470, 415), (329, 327, 469, 471), (328, 326, 468, 470), (327, 325, 467, 469), (326, 324, 466, 468), (325, 323, 465, 467), (324, 322, 464, 466), (295, 277, 427, 418), (323, 320, 463, 465), (322, 319, 462, 464), (313, 321, 422, 421), (320, 318, 461, 463), (319, 317, 460, 462), (308, 298, 443, 420), (318, 316, 459, 461), (317, 315, 458, 460), (288, 285, 434, 416), (316, 314, 457, 459), (315, 312, 456, 458), (292, 289, 437, 417), (314, 313, 421, 457), (312, 310, 454, 456), (297, 293, 440, 419), (311, 307, 452, 455), (310, 306, 451, 454), (309, 308, 420, 453), (307, 304, 449, 452), (306, 303, 448, 451), (305, 302, 447, 450), (304, 301, 446, 449), (303, 300, 445, 448), (302, 299, 444, 447), (301, 291, 439, 446), (300, 296, 442, 445), (299, 294, 441, 444), (298, 297, 419, 443), (296, 295, 418, 442), (294, 290, 438, 441), (293, 292, 417, 440), (291, 287, 436, 439), (290, 286, 435, 438), (289, 288, 416, 437), (287, 284, 433, 436), (286, 283, 432, 435), (285, 282, 431, 434), (284, 281, 430, 433), (283, 279, 429, 432), (282, 278, 428, 431), (281, 280, 415, 430), (279, 276, 426, 429), (278, 275, 425, 428), (277, 273, 424, 427), (276, 271, 423, 426), (275, 274, 414, 425), (273, 272, 413, 424), (271, 270, 412, 423), (129, 128, 484, 483), (130, 129, 483, 485), (131, 130, 485, 486), (132, 131, 486, 487), (133, 132, 487, 488), (197, 133, 488, 489), (196, 134, 491, 490), (195, 135, 493, 492), (198, 136, 495, 494), (139, 138, 497, 496), (140, 139, 496, 498), (141, 140, 498, 499), (128, 141, 499, 484), (143, 142, 501, 500), (144, 143, 500, 502), (145, 144, 502, 503), (146, 145, 503, 504), (147, 146, 504, 505), (148, 147, 505, 506), (149, 148, 506, 507), (150, 149, 507, 508), (151, 150, 508, 509), (152, 151, 509, 510), (153, 152, 510, 511), (154, 153, 511, 512), (155, 154, 512, 513), (156, 155, 513, 514), (157, 156, 514, 515), (158, 157, 515, 516), (159, 158, 516, 517), (161, 160, 519, 518), (162, 161, 518, 520), (163, 162, 520, 521), (138, 163, 521, 497), (165, 164, 523, 522), (166, 165, 522, 524), (167, 166, 524, 525), (168, 167, 525, 526), (169, 168, 526, 527), (170, 169, 527, 528), (171, 170, 528, 529), (172, 171, 529, 530), (173, 172, 530, 531), (174, 173, 531, 532), (175, 174, 532, 533), (176, 175, 533, 534), (177, 176, 534, 535), (160, 177, 535, 519), (179, 178, 537, 536), (180, 179, 536, 538), (181, 180, 538, 539), (182, 181, 539, 540), (184, 183, 542, 541), (185, 184, 541, 543), (186, 185, 543, 544), (187, 186, 544, 545), (188, 187, 545, 546), (189, 188, 546, 547), (190, 189, 547, 548), (191, 190, 548, 549), (192, 191, 549, 550), (193, 192, 550, 551), (194, 193, 551, 552), (178, 194, 552, 537), (183, 137, 553, 542), (136, 195, 492, 495), (135, 196, 490, 493), (134, 197, 489, 491), (137, 198, 494, 553), (142, 182, 540, 501), (164, 159, 517, 523), (200, 199, 554, 555), (199, 201, 556, 554), (201, 202, 557, 556), (202, 203, 558, 557), (203, 204, 559, 558), (204, 205, 560, 559), (207, 206, 561, 562), (209, 208, 563, 564), (211, 210, 565, 566), (213, 212, 567, 568), (212, 214, 569, 567), (214, 215, 570, 569), (215, 200, 555, 570), (217, 216, 571, 572), (216, 218, 573, 571), (218, 219, 574, 573), (219, 220, 575, 574), (220, 221, 576, 575), (221, 222, 577, 576), (222, 223, 578, 577), (223, 224, 579, 578), (224, 225, 580, 579), (225, 226, 581, 580), (226, 227, 582, 581), (227, 228, 583, 582), (228, 229, 584, 583), (229, 230, 585, 584), (230, 231, 586, 585), (231, 232, 587, 586), (232, 233, 588, 587), (235, 234, 589, 590), (234, 236, 591, 589), (236, 237, 592, 591), (237, 213, 568, 592), (239, 238, 593, 594), (238, 240, 595, 593), (240, 241, 596, 595), (241, 242, 597, 596), (242, 243, 598, 597), (243, 244, 599, 598), (244, 245, 600, 599), (245, 246, 601, 600), (246, 247, 602, 601), (247, 248, 603, 602), (248, 249, 604, 603), (249, 250, 605, 604), (250, 251, 606, 605), (251, 235, 590, 606), (253, 252, 607, 608), (252, 254, 609, 607), (254, 255, 610, 609), (255, 256, 611, 610), (258, 257, 612, 613), (257, 259, 614, 612), (259, 260, 615, 614), (260, 261, 616, 615), (261, 262, 617, 616), (262, 263, 618, 617), (263, 264, 619, 618), (264, 265, 620, 619), (265, 266, 621, 620), (266, 267, 622, 621), (267, 268, 623, 622), (268, 253, 608, 623), (269, 258, 613, 624), (208, 211, 566, 563), (206, 209, 564, 561), (205, 207, 562, 560), (210, 269, 624, 565), (256, 217, 572, 611), (233, 239, 594, 588), (626, 627, 628, 629, 630, 694, 631, 693, 632, 692, 633, 695, 634, 680, 681, 682, 683, 684, 685, 686, 687, 688, 689, 690, 691, 675, 676, 677, 678, 679, 639, 640, 641, 642, 643, 644, 645, 646, 647, 648, 649, 650, 651, 652, 653, 654, 655, 656, 661, 662, 663, 664, 665, 666, 667, 668, 669, 670, 671, 672, 673, 674, 657, 658, 659, 660, 635, 636, 637, 638, 625), (696, 697, 712, 711, 709, 710, 734, 733, 731, 732, 748, 747, 746, 745, 744, 743, 742, 741, 740, 739, 738, 737, 735, 736, 730, 729, 728, 727, 726, 725, 724, 723, 722, 721, 720, 719, 718, 717, 716, 715, 713, 714, 753, 752, 751, 749, 750, 765, 764, 763, 762, 761, 760, 759, 758, 757, 756, 754, 755, 766, 707, 708, 705, 706, 703, 704, 702, 701, 700, 699, 698), (900, 897, 837, 771), (899, 896, 836, 769), (898, 895, 835, 767), (897, 870, 808, 837), (896, 894, 834, 836), (895, 868, 806, 835), (894, 893, 833, 834), (908, 892, 832, 818), (893, 891, 831, 833), (892, 890, 830, 832), (891, 889, 829, 831), (890, 888, 828, 830), (889, 887, 827, 829), (888, 865, 802, 828), (887, 886, 826, 827), (901, 885, 825, 777), (886, 884, 824, 826), (885, 883, 823, 825), (884, 882, 822, 824), (883, 881, 821, 823), (882, 880, 820, 822), (881, 879, 819, 821), (904, 842, 774, 792), (880, 878, 817, 820), (879, 877, 816, 819), (907, 908, 818, 810), (878, 876, 815, 817), (877, 875, 814, 816), (906, 858, 795, 805), (876, 874, 813, 815), (875, 873, 812, 814), (902, 849, 782, 785), (874, 872, 811, 813), (873, 871, 809, 812), (903, 852, 786, 789), (872, 907, 810, 811), (871, 869, 807, 809), (905, 855, 790, 794), (870, 867, 804, 808), (869, 866, 803, 807), (868, 906, 805, 806), (867, 864, 801, 804), (866, 863, 800, 803), (865, 862, 799, 802), (864, 861, 798, 801), (863, 860, 797, 800), (862, 859, 796, 799), (861, 854, 788, 798), (860, 857, 793, 797), (859, 856, 791, 796), (858, 905, 794, 795), (857, 904, 792, 793), (856, 853, 787, 791), (855, 903, 789, 790), (854, 851, 784, 788), (853, 850, 783, 787), (852, 902, 785, 786), (851, 848, 781, 784), (850, 847, 780, 783), (849, 846, 779, 782), (848, 845, 778, 781), (847, 844, 776, 780), (846, 843, 775, 779), (845, 901, 777, 778), (844, 841, 773, 776), (843, 840, 772, 775), (842, 839, 770, 774), (841, 838, 768, 773), (840, 900, 771, 772), (839, 899, 769, 770), (838, 898, 767, 768), (771, 837, 979, 911), (769, 836, 978, 910), (767, 835, 977, 909), (837, 808, 952, 979), (836, 834, 976, 978), (835, 806, 950, 977), (834, 833, 975, 976), (818, 832, 974, 919), (833, 831, 973, 975), (832, 830, 972, 974), (831, 829, 971, 973), (830, 828, 970, 972), (829, 827, 969, 971), (828, 802, 947, 970), (827, 826, 968, 969), (777, 825, 967, 912), (826, 824, 966, 968), (825, 823, 965, 967), (824, 822, 964, 966), (823, 821, 963, 965), (822, 820, 962, 964), (821, 819, 961, 963), (792, 774, 924, 915), (820, 817, 960, 962), (819, 816, 959, 961), (810, 818, 919, 918), (817, 815, 958, 960), (816, 814, 957, 959), (805, 795, 940, 917), (815, 813, 956, 958), (814, 812, 955, 957), (785, 782, 931, 913), (813, 811, 954, 956), (812, 809, 953, 955), (789, 786, 934, 914), (811, 810, 918, 954), (809, 807, 951, 953), (794, 790, 937, 916), (808, 804, 949, 952), (807, 803, 948, 951), (806, 805, 917, 950), (804, 801, 946, 949), (803, 800, 945, 948), (802, 799, 944, 947), (801, 798, 943, 946), (800, 797, 942, 945), (799, 796, 941, 944), (798, 788, 936, 943), (797, 793, 939, 942), (796, 791, 938, 941), (795, 794, 916, 940), (793, 792, 915, 939), (791, 787, 935, 938), (790, 789, 914, 937), (788, 784, 933, 936), (787, 783, 932, 935), (786, 785, 913, 934), (784, 781, 930, 933), (783, 780, 929, 932), (782, 779, 928, 931), (781, 778, 927, 930), (780, 776, 926, 929), (779, 775, 925, 928), (778, 777, 912, 927), (776, 773, 923, 926), (775, 772, 922, 925), (774, 770, 921, 924), (773, 768, 920, 923), (772, 771, 911, 922), (770, 769, 910, 921), (768, 767, 909, 920), (626, 625, 981, 980), (627, 626, 980, 982), (628, 627, 982, 983), (629, 628, 983, 984), (630, 629, 984, 985), (694, 630, 985, 986), (693, 631, 988, 987), (692, 632, 990, 989), (695, 633, 992, 991), (636, 635, 994, 993), (637, 636, 993, 995), (638, 637, 995, 996), (625, 638, 996, 981), (640, 639, 998, 997), (641, 640, 997, 999), (642, 641, 999, 1000), (643, 642, 1000, 1001), (644, 643, 1001, 1002), (645, 644, 1002, 1003), (646, 645, 1003, 1004), (647, 646, 1004, 1005), (648, 647, 1005, 1006), (649, 648, 1006, 1007), (650, 649, 1007, 1008), (651, 650, 1008, 1009), (652, 651, 1009, 1010), (653, 652, 1010, 1011), (654, 653, 1011, 1012), (655, 654, 1012, 1013), (656, 655, 1013, 1014), (658, 657, 1016, 1015), (659, 658, 1015, 1017), (660, 659, 1017, 1018), (635, 660, 1018, 994), (662, 661, 1020, 1019), (663, 662, 1019, 1021), (664, 663, 1021, 1022), (665, 664, 1022, 1023), (666, 665, 1023, 1024), (667, 666, 1024, 1025), (668, 667, 1025, 1026), (669, 668, 1026, 1027), (670, 669, 1027, 1028), (671, 670, 1028, 1029), (672, 671, 1029, 1030), (673, 672, 1030, 1031), (674, 673, 1031, 1032), (657, 674, 1032, 1016), (676, 675, 1034, 1033), (677, 676, 1033, 1035), (678, 677, 1035, 1036), (679, 678, 1036, 1037), (681, 680, 1039, 1038), (682, 681, 1038, 1040), (683, 682, 1040, 1041), (684, 683, 1041, 1042), (685, 684, 1042, 1043), (686, 685, 1043, 1044), (687, 686, 1044, 1045), (688, 687, 1045, 1046), (689, 688, 1046, 1047), (690, 689, 1047, 1048), (691, 690, 1048, 1049), (675, 691, 1049, 1034), (680, 634, 1050, 1039), (633, 692, 989, 992), (632, 693, 987, 990), (631, 694, 986, 988), (634, 695, 991, 1050), (639, 679, 1037, 998), (661, 656, 1014, 1020), (697, 696, 1051, 1052), (696, 698, 1053, 1051), (698, 699, 1054, 1053), (699, 700, 1055, 1054), (700, 701, 1056, 1055), (701, 702, 1057, 1056), (704, 703, 1058, 1059), (706, 705, 1060, 1061), (708, 707, 1062, 1063), (710, 709, 1064, 1065), (709, 711, 1066, 1064), (711, 712, 1067, 1066), (712, 697, 1052, 1067), (714, 713, 1068, 1069), (713, 715, 1070, 1068), (715, 716, 1071, 1070), (716, 717, 1072, 1071), (717, 718, 1073, 1072), (718, 719, 1074, 1073), (719, 720, 1075, 1074), (720, 721, 1076, 1075), (721, 722, 1077, 1076), (722, 723, 1078, 1077), (723, 724, 1079, 1078), (724, 725, 1080, 1079), (725, 726, 1081, 1080), (726, 727, 1082, 1081), (727, 728, 1083, 1082), (728, 729, 1084, 1083), (729, 730, 1085, 1084), (732, 731, 1086, 1087), (731, 733, 1088, 1086), (733, 734, 1089, 1088), (734, 710, 1065, 1089), (736, 735, 1090, 1091), (735, 737, 1092, 1090), (737, 738, 1093, 1092), (738, 739, 1094, 1093), (739, 740, 1095, 1094), (740, 741, 1096, 1095), (741, 742, 1097, 1096), (742, 743, 1098, 1097), (743, 744, 1099, 1098), (744, 745, 1100, 1099), (745, 746, 1101, 1100), (746, 747, 1102, 1101), (747, 748, 1103, 1102), (748, 732, 1087, 1103), (750, 749, 1104, 1105), (749, 751, 1106, 1104), (751, 752, 1107, 1106), (752, 753, 1108, 1107), (755, 754, 1109, 1110), (754, 756, 1111, 1109), (756, 757, 1112, 1111), (757, 758, 1113, 1112), (758, 759, 1114, 1113), (759, 760, 1115, 1114), (760, 761, 1116, 1115), (761, 762, 1117, 1116), (762, 763, 1118, 1117), (763, 764, 1119, 1118), (764, 765, 1120, 1119), (765, 750, 1105, 1120), (766, 755, 1110, 1121), (705, 708, 1063, 1060), (703, 706, 1061, 1058), (702, 704, 1059, 1057), (707, 766, 1121, 1062), (753, 714, 1069, 1108), (730, 736, 1091, 1085)])
_uv = me_angel_001.uv_layers.new(name='UVMap')
_uv.uv.foreach_set('vector', [0.0, 0.0, 0.0, 0.0, 0.0, 0.0, 0.0, 0.0, 0.0, 0.0, 0.0, 0.0, 0.0, 0.0, 0.0, 0.0, 0.0, 0.0, 0.0, 0.0, 0.0, 0.0, 0.0, 0.0, 0.0, 0.0, 0.0, 0.0, 0.0, 0.0, 0.0, 0.0, 0.0, 0.0, 0.0, 0.0, 0.0, 0.0, 0.0, 0.0, 0.0, 0.0, 0.0, 0.0, 0.0, 0.0, 0.0, 0.0, 0.0, 0.0, 0.0, 0.0, 0.0, 0.0, 0.0, 0.0, 0.0, 0.0, 0.0, 0.0, 0.0, 0.0, 0.0, 0.0, 0.0, 0.0, 0.0, 0.0, 0.0, 0.0, 0.0, 0.0, 0.0, 0.0, 0.0, 0.0, 0.0, 0.0, 0.0, 0.0, 0.0, 0.0, 0.0, 0.0, 0.0, 0.0, 0.0, 0.0, 0.0, 0.0, 0.0, 0.0, 0.0, 0.0, 0.0, 0.0, 0.0, 0.0, 0.0, 0.0, 0.0, 0.0, 0.0, 0.0, 0.0, 0.0, 0.0, 0.0, 0.0, 0.0, 0.0, 0.0, 0.0, 0.0, 0.0, 0.0, 0.0, 0.0, 0.0, 0.0, 0.0, 0.0, 0.0, 0.0, 0.0, 0.0, 0.0, 0.0, 0.0, 0.0, 0.0, 0.0, 0.0, 0.0, 0.0, 0.0, 0.0, 0.0, 0.0, 0.0, 0.0, 0.0, 0.0, 0.0, 0.0, 0.0, 0.0, 0.0, 0.0, 0.0, 0.0, 0.0, 0.0, 0.0, 0.0, 0.0, 0.0, 0.0, 0.0, 0.0, 0.0, 0.0, 0.0, 0.0, 0.0, 0.0, 0.0, 0.0, 0.0, 0.0, 0.0, 0.0, 0.0, 0.0, 0.0, 0.0, 0.0, 0.0, 0.0, 0.0, 0.0, 0.0, 0.0, 0.0, 0.0, 0.0, 0.0, 0.0, 0.0, 0.0, 0.0, 0.0, 0.0, 0.0, 0.0, 0.0, 0.0, 0.0, 0.0, 0.0, 0.0, 0.0, 0.0, 0.0, 0.0, 0.0, 0.0, 0.0, 0.0, 0.0, 0.0, 0.0, 0.0, 0.0, 0.0, 0.0, 0.0, 0.0, 0.0, 0.0, 0.0, 0.0, 0.0, 0.0, 0.0, 0.0, 0.0, 0.0, 0.0, 0.0, 0.0, 0.0, 0.0, 0.0, 0.0, 0.0, 0.0, 0.0, 0.0, 0.0, 0.0, 0.0, 0.0, 0.0, 0.0, 0.0, 0.0, 0.0, 0.0, 0.0, 0.0, 0.0, 0.0, 0.0, 0.0, 0.0, 0.0, 0.0, 0.0, 0.0, 0.0, 0.0, 0.0, 0.0, 0.0, 0.0, 0.0, 0.0, 0.0, 0.0, 0.0, 0.0, 0.0, 0.0, 0.0, 0.0, 0.0, 0.0, 0.0, 0.0, 0.0, 0.0, 0.0, 0.0, 0.0, 0.0, 0.0, 0.0, 0.0, 0.0, 0.0, 0.0, 0.0, 0.0, 0.0, 0.0, 0.0, 0.0, 0.0, 0.0, 0.0, 0.0, 0.0, 0.0, 0.0, 0.0, 0.0, 0.0, 0.0, 0.0, 0.0, 0.0, 0.0, 0.0, 0.0, 0.0, 0.0, 0.0, 0.0, 0.0, 0.0, 0.0, 0.0, 0.0, 0.0, 0.0, 0.0, 0.0, 0.0, 0.0, 0.0, 0.0, 0.0, 0.0, 0.0, 0.0, 0.0, 0.0, 0.0, 0.0, 0.0, 0.0, 0.0, 0.0, 0.0, 0.0, 0.0, 0.0, 0.0, 0.0, 0.0, 0.0, 0.0, 0.0, 0.0, 0.0, 0.0, 0.0, 0.0, 0.0, 0.0, 0.0, 0.0, 0.0, 0.0, 0.0, 0.0, 0.0, 0.0, 0.0, 0.0, 0.0, 0.0, 0.0, 0.0, 0.0, 0.0, 0.0, 0.0, 0.0, 0.0, 0.0, 0.0, 0.0, 0.0, 0.0, 0.0, 0.0, 0.0, 0.0, 0.0, 0.0, 0.0, 0.0, 0.0, 0.0, 0.0, 0.0, 0.0, 0.0, 0.0, 0.0, 0.0, 0.0, 0.0, 0.0, 0.0, 0.0, 0.0, 0.0, 0.0, 0.0, 0.0, 0.0, 0.0, 0.0, 0.0, 0.0, 0.0, 0.0, 0.0, 0.0, 0.0, 0.0, 0.0, 0.0, 0.0, 0.0, 0.0, 0.0, 0.0, 0.0, 0.0, 0.0, 0.0, 0.0, 0.0, 0.0, 0.0, 0.0, 0.0, 0.0, 0.0, 0.0, 0.0, 0.0, 0.0, 0.0, 0.0, 0.0, 0.0, 0.0, 0.0, 0.0, 0.0, 0.0, 0.0, 0.0, 0.0, 0.0, 0.0, 0.0, 0.0, 0.0, 0.0, 0.0, 0.0, 0.0, 0.0, 0.0, 0.0, 0.0, 0.0, 0.0, 0.0, 0.0, 0.0, 0.0, 0.0, 0.0, 0.0, 0.0, 0.0, 0.0, 0.0, 0.0, 0.0, 0.0, 0.0, 0.0, 0.0, 0.0, 0.0, 0.0, 0.0, 0.0, 0.0, 0.0, 0.0, 0.0, 0.0, 0.0, 0.0, 0.0, 0.0, 0.0, 0.0, 0.0, 0.0, 0.0, 0.0, 0.0, 0.0, 0.0, 0.0, 0.0, 0.0, 0.0, 0.0, 0.0, 0.0, 0.0, 0.0, 0.0, 0.0, 0.0, 0.0, 0.0, 0.0, 0.0, 0.0, 0.0, 0.0, 0.0, 0.0, 0.0, 0.0, 0.0, 0.0, 0.0, 0.0, 0.0, 0.0, 0.0, 0.0, 0.0, 0.0, 0.0, 0.0, 0.0, 0.0, 0.0, 0.0, 0.0, 0.0, 0.0, 0.0, 0.0, 0.0, 0.0, 0.0, 0.0, 0.0, 0.0, 0.0, 0.0, 0.0, 0.0, 0.0, 0.0, 0.0, 0.0, 0.0, 0.0, 0.0, 0.0, 0.0, 0.0, 0.0, 0.0, 0.0, 0.0, 0.0, 0.0, 0.0, 0.0, 0.0, 0.0, 0.0, 0.0, 0.0, 0.0, 0.0, 0.0, 0.0, 0.0, 0.0, 0.0, 0.0, 0.0, 0.0, 0.0, 0.0, 0.0, 0.0, 0.0, 0.0, 0.0, 0.0, 0.0, 0.0, 0.0, 0.0, 0.0, 0.0, 0.0, 0.0, 0.0, 0.0, 0.0, 0.0, 0.0, 0.0, 0.0, 0.0, 0.0, 0.0, 0.0, 0.0, 0.0, 0.0, 0.0, 0.0, 0.0, 0.0, 0.0, 0.0, 0.0, 0.0, 0.0, 0.0, 0.0, 0.0, 0.0, 0.0, 0.0, 0.0, 0.0, 0.0, 0.0, 0.0, 0.0, 0.0, 0.0, 0.0, 0.0, 0.0, 0.0, 0.0, 0.0, 0.0, 0.0, 0.0, 0.0, 0.0, 0.0, 0.0, 0.0, 0.0, 0.0, 0.0, 0.0, 0.0, 0.0, 0.0, 0.0, 0.0, 0.0, 0.0, 0.0, 0.0, 0.0, 0.0, 0.0, 0.0, 0.0, 0.0, 0.0, 0.0, 0.0, 0.0, 0.0, 0.0, 0.0, 0.0, 0.0, 0.0, 0.0, 0.0, 0.0, 0.0, 0.0, 0.0, 0.0, 0.0, 0.0, 0.0, 0.0, 0.0, 0.0, 0.0, 0.0, 0.0, 0.0, 0.0, 0.0, 0.0, 0.0, 0.0, 0.0, 0.0, 0.0, 0.0, 0.0, 0.0, 0.0, 0.0, 0.0, 0.0, 0.0, 0.0, 0.0, 0.0, 0.0, 0.0, 0.0, 0.0, 0.0, 0.0, 0.0, 0.0, 0.0, 0.0, 0.0, 0.0, 0.0, 0.0, 0.0, 0.0, 0.0, 0.0, 0.0, 0.0, 0.0, 0.0, 0.0, 0.0, 0.0, 0.0, 0.0, 0.0, 0.0, 0.0, 0.0, 0.0, 0.0, 0.0, 0.0, 0.0, 0.0, 0.0, 0.0, 0.0, 0.0, 0.0, 0.0, 0.0, 0.0, 0.0, 0.0, 0.0, 0.0, 0.0, 0.0, 0.0, 0.0, 0.0, 0.0, 0.0, 0.0, 0.0, 0.0, 0.0, 0.0, 0.0, 0.0, 0.0, 0.0, 0.0, 0.0, 0.0, 0.0, 0.0, 0.0, 0.0, 0.0, 0.0, 0.0, 0.0, 0.0, 0.0, 0.0, 0.0, 0.0, 0.0, 0.0, 0.0, 0.0, 0.0, 0.0, 0.0, 0.0, 0.0, 0.0, 0.0, 0.0, 0.0, 0.0, 0.0, 0.0, 0.0, 0.0, 0.0, 0.0, 0.0, 0.0, 0.0, 0.0, 0.0, 0.0, 0.0, 0.0, 0.0, 0.0, 0.0, 0.0, 0.0, 0.0, 0.0, 0.0, 0.0, 0.0, 0.0, 0.0, 0.0, 0.0, 0.0, 0.0, 0.0, 0.0, 0.0, 0.0, 0.0, 0.0, 0.0, 0.0, 0.0, 0.0, 0.0, 0.0, 0.0, 0.0, 0.0, 0.0, 0.0, 0.0, 0.0, 0.0, 0.0, 0.0, 0.0, 0.0, 0.0, 0.0, 0.0, 0.0, 0.0, 0.0, 0.0, 0.0, 0.0, 0.0, 0.0, 0.0, 0.0, 0.0, 0.0, 0.0, 0.0, 0.0, 0.0, 0.0, 0.0, 0.0, 0.0, 0.0, 0.0, 0.0, 0.0, 0.0, 0.0, 0.0, 0.0, 0.0, 0.0, 0.0, 0.0, 0.0, 0.0, 0.0, 0.0, 0.0, 0.0, 0.0, 0.0, 0.0, 0.0, 0.0, 0.0, 0.0, 0.0, 0.0, 0.0, 0.0, 0.0, 0.0, 0.0, 0.0, 0.0, 0.0, 0.0, 0.0, 0.0, 0.0, 0.0, 0.0, 0.0, 0.0, 0.0, 0.0, 0.0, 0.0, 0.0, 0.0, 0.0, 0.0, 0.0, 0.0, 0.0, 0.0, 0.0, 0.0, 0.0, 0.0, 0.0, 0.0, 0.0, 0.0, 0.0, 0.0, 0.0, 0.0, 0.0, 0.0, 0.0, 0.0, 0.0, 0.0, 0.0, 0.0, 0.0, 0.0, 0.0, 0.0, 0.0, 0.0, 0.0, 0.0, 0.0, 0.0, 0.0, 0.0, 0.0, 0.0, 0.0, 0.0, 0.0, 0.0, 0.0, 0.0, 0.0, 0.0, 0.0, 0.0, 0.0, 0.0, 0.0, 0.0, 0.0, 0.0, 0.0, 0.0, 0.0, 0.0, 0.0, 0.0, 0.0, 0.0, 0.0, 0.0, 0.0, 0.0, 0.0, 0.0, 0.0, 0.0, 0.0, 0.0, 0.0, 0.0, 0.0, 0.0, 0.0, 0.0, 0.0, 0.0, 0.0, 0.0, 0.0, 0.0, 0.0, 0.0, 0.0, 0.0, 0.0, 0.0, 0.0, 0.0, 0.0, 0.0, 0.0, 0.0, 0.0, 0.0, 0.0, 0.0, 0.0, 0.0, 0.0, 0.0, 0.0, 0.0, 0.0, 0.0, 0.0, 0.0, 0.0, 0.0, 0.0, 0.0, 0.0, 0.0, 0.0, 0.0, 0.0, 0.0, 0.0, 0.0, 0.0, 0.0, 0.0, 0.0, 0.0, 0.0, 0.0, 0.0, 0.0, 0.0, 0.0, 0.0, 0.0, 0.0, 0.0, 0.0, 0.0, 0.0, 0.0, 0.0, 0.0, 0.0, 0.0, 0.0, 0.0, 0.0, 0.0, 0.0, 0.0, 0.0, 0.0, 0.0, 0.0, 0.0, 0.0, 0.0, 0.0, 0.0, 0.0, 0.0, 0.0, 0.0, 0.0, 0.0, 0.0, 0.0, 0.0, 0.0, 0.0, 0.0, 0.0, 0.0, 0.0, 0.0, 0.0, 0.0, 0.0, 0.0, 0.0, 0.0, 0.0, 0.0, 0.0, 0.0, 0.0, 0.0, 0.0, 0.0, 0.0, 0.0, 0.0, 0.0, 0.0, 0.0, 0.0, 0.0, 0.0, 0.0, 0.0, 0.0, 0.0, 0.0, 0.0, 0.0, 0.0, 0.0, 0.0, 0.0, 0.0, 0.0, 0.0, 0.0, 0.0, 0.0, 0.0, 0.0, 0.0, 0.0, 0.0, 0.0, 0.0, 0.0, 0.0, 0.0, 0.0, 0.0, 0.0, 0.0, 0.0, 0.0, 0.0, 0.0, 0.0, 0.0, 0.0, 0.0, 0.0, 0.0, 0.0, 0.0, 0.0, 0.0, 0.0, 0.0, 0.0, 0.0, 0.0, 0.0, 0.0, 0.0, 0.0, 0.0, 0.0, 0.0, 0.0, 0.0, 0.0, 0.0, 0.0, 0.0, 0.0, 0.0, 0.0, 0.0, 0.0, 0.0, 0.0, 0.0, 0.0, 0.0, 0.0, 0.0, 0.0, 0.0, 0.0, 0.0, 0.0, 0.0, 0.0, 0.0, 0.0, 0.0, 0.0, 0.0, 0.0, 0.0, 0.0, 0.0, 0.0, 0.0, 0.0, 0.0, 0.0, 0.0, 0.0, 0.0, 0.0, 0.0, 0.0, 0.0, 0.0, 0.0, 0.0, 0.0, 0.0, 0.0, 0.0, 0.0, 0.0, 0.0, 0.0, 0.0, 0.0, 0.0, 0.0, 0.0, 0.0, 0.0, 0.0, 0.0, 0.0, 0.0, 0.0, 0.0, 0.0, 0.0, 0.0, 0.0, 0.0, 0.0, 0.0, 0.0, 0.0, 0.0, 0.0, 0.0, 0.0, 0.0, 0.0, 0.0, 0.0, 0.0, 0.0, 0.0, 0.0, 0.0, 0.0, 0.0, 0.0, 0.0, 0.0, 0.0, 0.0, 0.0, 0.0, 0.0, 0.0, 0.0, 0.0, 0.0, 0.0, 0.0, 0.0, 0.0, 0.0, 0.0, 0.0, 0.0, 0.0, 0.0, 0.0, 0.0, 0.0, 0.0, 0.0, 0.0, 0.0, 0.0, 0.0, 0.0, 0.0, 0.0, 0.0, 0.0, 0.0, 0.0, 0.0, 0.0, 0.0, 0.0, 0.0, 0.0, 0.0, 0.0, 0.0, 0.0, 0.0, 0.0, 0.0, 0.0, 0.0, 0.0, 0.0, 0.0, 0.0, 0.0, 0.0, 0.0, 0.0, 0.0, 0.0, 0.0, 0.0, 0.0, 0.0, 0.0, 0.0, 0.0, 0.0, 0.0, 0.0, 0.0, 0.0, 0.0, 0.0, 0.0, 0.0, 0.0, 0.0, 0.0, 0.0, 0.0, 0.0, 0.0, 0.0, 0.0, 0.0, 0.0, 0.0, 0.0, 0.0, 0.0, 0.0, 0.0, 0.0, 0.0, 0.0, 0.0, 0.0, 0.0, 0.0, 0.0, 0.0, 0.0, 0.0, 0.0, 0.0, 0.0, 0.0, 0.0, 0.0, 0.0, 0.0, 0.0, 0.0, 0.0, 0.0, 0.0, 0.0, 0.0, 0.0, 0.0, 0.0, 0.0, 0.0, 0.0, 0.0, 0.0, 0.0, 0.0, 0.0, 0.0, 0.0, 0.0, 0.0, 0.0, 0.0, 0.0, 0.0, 0.0, 0.0, 0.0, 0.0, 0.0, 0.0, 0.0, 0.0, 0.0, 0.0, 0.0, 0.0, 0.0, 0.0, 0.0, 0.0, 0.0, 0.0, 0.0, 0.0, 0.0, 0.0, 0.0, 0.0, 0.0, 0.0, 0.0, 0.0, 0.0, 0.0, 0.0, 0.0, 0.0, 0.0, 0.0, 0.0, 0.0, 0.0, 0.0, 0.0, 0.0, 0.0, 0.0, 0.0, 0.0, 0.0, 0.0, 0.0, 0.0, 0.0, 0.0, 0.0, 0.0, 0.0, 0.0, 0.0, 0.0, 0.0, 0.0, 0.0, 0.0, 0.0, 0.0, 0.0, 0.0, 0.0, 0.0, 0.0, 0.0, 0.0, 0.0, 0.0, 0.0, 0.0, 0.0, 0.0, 0.0, 0.0, 0.0, 0.0, 0.0, 0.0, 0.0, 0.0, 0.0, 0.0, 0.0, 0.0, 0.0, 0.0, 0.0, 0.0, 0.0, 0.0, 0.0, 0.0, 0.0, 0.0, 0.0, 0.0, 0.0, 0.0, 0.0, 0.0, 0.0, 0.0, 0.0, 0.0, 0.0, 0.0, 0.0, 0.0, 0.0, 0.0, 0.0, 0.0, 0.0, 0.0, 0.0, 0.0, 0.0, 0.0, 0.0, 0.0, 0.0, 0.0, 0.0, 0.0, 0.0, 0.0, 0.0, 0.0, 0.0, 0.0, 0.0, 0.0, 0.0, 0.0, 0.0, 0.0, 0.0, 0.0, 0.0, 0.0, 0.0, 0.0, 0.0, 0.0, 0.0, 0.0, 0.0, 0.0, 0.0, 0.0, 0.0, 0.0, 0.0, 0.0, 0.0, 0.0, 0.0, 0.0, 0.0, 0.0, 0.0, 0.0, 0.0, 0.0, 0.0, 0.0, 0.0, 0.0, 0.0, 0.0, 0.0, 0.0, 0.0, 0.0, 0.0, 0.0, 0.0, 0.0, 0.0, 0.0, 0.0, 0.0, 0.0, 0.0, 0.0, 0.0, 0.0, 0.0, 0.0, 0.0, 0.0, 0.0, 0.0, 0.0, 0.0, 0.0, 0.0, 0.0, 0.0, 0.0, 0.0, 0.0, 0.0, 0.0, 0.0, 0.0, 0.0, 0.0, 0.0, 0.0, 0.0, 0.0, 0.0, 0.0, 0.0, 0.0, 0.0, 0.0, 0.0, 0.0, 0.0, 0.0, 0.0, 0.0, 0.0, 0.0, 0.0, 0.0, 0.0, 0.0, 0.0, 0.0, 0.0, 0.0, 0.0, 0.0, 0.0, 0.0, 0.0, 0.0, 0.0, 0.0, 0.0, 0.0, 0.0, 0.0, 0.0, 0.0, 0.0, 0.0, 0.0, 0.0, 0.0, 0.0, 0.0, 0.0, 0.0, 0.0, 0.0, 0.0, 0.0, 0.0, 0.0, 0.0, 0.0, 0.0, 0.0, 0.0, 0.0, 0.0, 0.0, 0.0, 0.0, 0.0, 0.0, 0.0, 0.0, 0.0, 0.0, 0.0, 0.0, 0.0, 0.0, 0.0, 0.0, 0.0, 0.0, 0.0, 0.0, 0.0, 0.0, 0.0, 0.0, 0.0, 0.0, 0.0, 0.0, 0.0, 0.0, 0.0, 0.0, 0.0, 0.0, 0.0, 0.0, 0.0, 0.0, 0.0, 0.0, 0.0, 0.0, 0.0, 0.0, 0.0, 0.0, 0.0, 0.0, 0.0, 0.0, 0.0, 0.0, 0.0, 0.0, 0.0, 0.0, 0.0, 0.0, 0.0, 0.0, 0.0, 0.0, 0.0, 0.0, 0.0, 0.0, 0.0, 0.0, 0.0, 0.0, 0.0, 0.0, 0.0, 0.0, 0.0, 0.0, 0.0, 0.0, 0.0, 0.0, 0.0, 0.0, 0.0, 0.0, 0.0, 0.0, 0.0, 0.0, 0.0, 0.0, 0.0, 0.0, 0.0, 0.0, 0.0, 0.0, 0.0, 0.0, 0.0, 0.0, 0.0, 0.0, 0.0, 0.0, 0.0, 0.0, 0.0, 0.0, 0.0, 0.0, 0.0, 0.0, 0.0, 0.0, 0.0, 0.0, 0.0, 0.0, 0.0, 0.0, 0.0, 0.0, 0.0, 0.0, 0.0, 0.0, 0.0, 0.0, 0.0, 0.0, 0.0, 0.0, 0.0, 0.0, 0.0, 0.0, 0.0, 0.0, 0.0, 0.0, 0.0, 0.0, 0.0, 0.0, 0.0, 0.0, 0.0, 0.0, 0.0, 0.0, 0.0, 0.0, 0.0, 0.0, 0.0, 0.0, 0.0, 0.0, 0.0, 0.0, 0.0, 0.0, 0.0, 0.0, 0.0, 0.0, 0.0, 0.0, 0.0, 0.0, 0.0, 0.0, 0.0, 0.0, 0.0, 0.0, 0.0, 0.0, 0.0, 0.0, 0.0, 0.0, 0.0, 0.0, 0.0, 0.0, 0.0, 0.0, 0.0, 0.0, 0.0, 0.0, 0.0, 0.0, 0.0, 0.0, 0.0, 0.0, 0.0, 0.0, 0.0, 0.0, 0.0, 0.0, 0.0, 0.0, 0.0, 0.0, 0.0, 0.0, 0.0, 0.0, 0.0, 0.0, 0.0, 0.0, 0.0, 0.0, 0.0, 0.0, 0.0, 0.0, 0.0, 0.0, 0.0, 0.0, 0.0, 0.0, 0.0, 0.0, 0.0, 0.0, 0.0, 0.0, 0.0, 0.0, 0.0, 0.0, 0.0, 0.0, 0.0, 0.0, 0.0, 0.0, 0.0, 0.0, 0.0, 0.0, 0.0, 0.0, 0.0, 0.0, 0.0, 0.0, 0.0, 0.0, 0.0, 0.0, 0.0, 0.0, 0.0, 0.0, 0.0, 0.0, 0.0, 0.0, 0.0, 0.0, 0.0, 0.0, 0.0, 0.0, 0.0, 0.0, 0.0, 0.0, 0.0, 0.0, 0.0, 0.0, 0.0, 0.0, 0.0, 0.0, 0.0, 0.0, 0.0, 0.0, 0.0, 0.0, 0.0, 0.0, 0.0, 0.0, 0.0, 0.0, 0.0, 0.0, 0.0, 0.0, 0.0, 0.0, 0.0, 0.0, 0.0, 0.0, 0.0, 0.0, 0.0, 0.0, 0.0, 0.0, 0.0, 0.0, 0.0, 0.0, 0.0, 0.0, 0.0, 0.0, 0.0, 0.0, 0.0, 0.0, 0.0, 0.0, 0.0, 0.0, 0.0, 0.0, 0.0, 0.0, 0.0, 0.0, 0.0, 0.0, 0.0, 0.0, 0.0, 0.0, 0.0, 0.0, 0.0, 0.0, 0.0, 0.0, 0.0, 0.0, 0.0, 0.0, 0.0, 0.0, 0.0, 0.0, 0.0, 0.0, 0.0, 0.0, 0.0, 0.0, 0.0, 0.0, 0.0, 0.0, 0.0, 0.0, 0.0, 0.0, 0.0, 0.0, 0.0, 0.0, 0.0, 0.0, 0.0, 0.0, 0.0, 0.0, 0.0, 0.0, 0.0, 0.0, 0.0, 0.0, 0.0, 0.0, 0.0, 0.0, 0.0, 0.0, 0.0, 0.0, 0.0, 0.0, 0.0, 0.0, 0.0, 0.0, 0.0, 0.0, 0.0, 0.0, 0.0, 0.0, 0.0, 0.0, 0.0, 0.0, 0.0, 0.0, 0.0, 0.0, 0.0, 0.0, 0.0, 0.0, 0.0, 0.0, 0.0, 0.0, 0.0, 0.0, 0.0, 0.0, 0.0, 0.0, 0.0, 0.0, 0.0, 0.0, 0.0, 0.0, 0.0, 0.0, 0.0, 0.0, 0.0, 0.0, 0.0, 0.0, 0.0, 0.0, 0.0, 0.0, 0.0, 0.0, 0.0, 0.0, 0.0, 0.0, 0.0, 0.0, 0.0, 0.0, 0.0, 0.0, 0.0, 0.0, 0.0, 0.0, 0.0, 0.0, 0.0, 0.0, 0.0, 0.0, 0.0, 0.0, 0.0, 0.0, 0.0, 0.0, 0.0, 0.0, 0.0, 0.0, 0.0, 0.0, 0.0, 0.0, 0.0, 0.0, 0.0, 0.0, 0.0, 0.0, 0.0, 0.0, 0.0, 0.0, 0.0, 0.0, 0.0, 0.0, 0.0, 0.0, 0.0, 0.0, 0.0, 0.0, 0.0, 0.0, 0.0, 0.0, 0.0, 0.0, 0.0, 0.0, 0.0, 0.0, 0.0, 0.0, 0.0, 0.0, 0.0, 0.0, 0.0, 0.0, 0.0, 0.0, 0.0, 0.0, 0.0, 0.0, 0.0, 0.0, 0.0, 0.0, 0.0, 0.0, 0.0, 0.0, 0.0, 0.0, 0.0, 0.0, 0.0, 0.0, 0.0, 0.0, 0.0, 0.0, 0.0, 0.0, 0.0, 0.0, 0.0, 0.0, 0.0, 0.0, 0.0, 0.0, 0.0, 0.0, 0.0, 0.0, 0.0, 0.0, 0.0, 0.0, 0.0, 0.0, 0.0, 0.0, 0.0, 0.0, 0.0, 0.0, 0.0, 0.0, 0.0, 0.0, 0.0, 0.0, 0.0, 0.0, 0.0, 0.0, 0.0, 0.0, 0.0, 0.0, 0.0, 0.0, 0.0, 0.0, 0.0, 0.0, 0.0, 0.0, 0.0, 0.0, 0.0, 0.0, 0.0, 0.0, 0.0, 0.0, 0.0, 0.0, 0.0, 0.0, 0.0, 0.0, 0.0, 0.0, 0.0, 0.0, 0.0, 0.0, 0.0, 0.0, 0.0, 0.0, 0.0, 0.0, 0.0, 0.0, 0.0, 0.0, 0.0, 0.0, 0.0, 0.0, 0.0, 0.0, 0.0, 0.0, 0.0, 0.0, 0.0, 0.0, 0.0, 0.0, 0.0, 0.0, 0.0, 0.0, 0.0, 0.0, 0.0, 0.0, 0.0, 0.0, 0.0, 0.0, 0.0, 0.0, 0.0, 0.0, 0.0, 0.0, 0.0, 0.0, 0.0, 0.0, 0.0, 0.0, 0.0, 0.0, 0.0, 0.0, 0.0, 0.0, 0.0, 0.0, 0.0, 0.0, 0.0, 0.0, 0.0, 0.0, 0.0, 0.0, 0.0, 0.0, 0.0, 0.0, 0.0, 0.0, 0.0, 0.0, 0.0, 0.0, 0.0, 0.0, 0.0, 0.0, 0.0, 0.0, 0.0, 0.0, 0.0, 0.0, 0.0, 0.0, 0.0, 0.0, 0.0, 0.0, 0.0, 0.0, 0.0, 0.0, 0.0, 0.0, 0.0, 0.0, 0.0, 0.0, 0.0, 0.0, 0.0, 0.0, 0.0, 0.0, 0.0, 0.0, 0.0, 0.0, 0.0, 0.0, 0.0, 0.0, 0.0, 0.0, 0.0, 0.0, 0.0, 0.0, 0.0, 0.0, 0.0, 0.0, 0.0, 0.0, 0.0, 0.0, 0.0, 0.0, 0.0, 0.0, 0.0, 0.0, 0.0, 0.0, 0.0, 0.0, 0.0, 0.0, 0.0, 0.0, 0.0, 0.0, 0.0, 0.0, 0.0, 0.0, 0.0, 0.0, 0.0, 0.0, 0.0, 0.0, 0.0, 0.0, 0.0, 0.0, 0.0, 0.0, 0.0, 0.0, 0.0, 0.0, 0.0, 0.0, 0.0, 0.0, 0.0, 0.0, 0.0, 0.0, 0.0, 0.0, 0.0, 0.0, 0.0, 0.0, 0.0, 0.0, 0.0, 0.0, 0.0, 0.0, 0.0, 0.0, 0.0, 0.0, 0.0, 0.0, 0.0, 0.0, 0.0, 0.0, 0.0, 0.0, 0.0, 0.0, 0.0, 0.0, 0.0, 0.0, 0.0, 0.0, 0.0, 0.0, 0.0, 0.0, 0.0, 0.0, 0.0, 0.0, 0.0, 0.0, 0.0, 0.0, 0.0, 0.0, 0.0, 0.0, 0.0, 0.0, 0.0, 0.0, 0.0, 0.0, 0.0, 0.0, 0.0, 0.0, 0.0, 0.0, 0.0, 0.0, 0.0, 0.0, 0.0, 0.0, 0.0, 0.0, 0.0, 0.0, 0.0, 0.0, 0.0, 0.0, 0.0, 0.0, 0.0, 0.0, 0.0, 0.0, 0.0, 0.0, 0.0, 0.0, 0.0, 0.0, 0.0, 0.0, 0.0, 0.0, 0.0, 0.0, 0.0, 0.0, 0.0, 0.0, 0.0, 0.0, 0.0, 0.0, 0.0, 0.0, 0.0, 0.0, 0.0, 0.0, 0.0, 0.0, 0.0, 0.0, 0.0, 0.0, 0.0, 0.0, 0.0, 0.0, 0.0, 0.0, 0.0, 0.0, 0.0, 0.0, 0.0, 0.0, 0.0, 0.0, 0.0, 0.0, 0.0, 0.0, 0.0, 0.0, 0.0, 0.0, 0.0, 0.0, 0.0, 0.0, 0.0, 0.0, 0.0, 0.0, 0.0, 0.0, 0.0, 0.0, 0.0, 0.0, 0.0, 0.0, 0.0, 0.0, 0.0, 0.0, 0.0, 0.0, 0.0, 0.0, 0.0, 0.0, 0.0, 0.0, 0.0, 0.0, 0.0, 0.0, 0.0, 0.0, 0.0, 0.0, 0.0, 0.0, 0.0, 0.0, 0.0, 0.0, 0.0, 0.0, 0.0, 0.0, 0.0, 0.0, 0.0, 0.0, 0.0, 0.0, 0.0, 0.0, 0.0, 0.0, 0.0, 0.0, 0.0, 0.0, 0.0, 0.0, 0.0, 0.0, 0.0, 0.0, 0.0, 0.0, 0.0, 0.0, 0.0, 0.0, 0.0, 0.0, 0.0, 0.0, 0.0, 0.0, 0.0, 0.0, 0.0, 0.0, 0.0, 0.0, 0.0, 0.0, 0.0, 0.0, 0.0, 0.0, 0.0, 0.0, 0.0, 0.0, 0.0, 0.0, 0.0, 0.0, 0.0, 0.0, 0.0, 0.0, 0.0, 0.0, 0.0, 0.0, 0.0, 0.0, 0.0, 0.0, 0.0, 0.0, 0.0, 0.0, 0.0, 0.0, 0.0, 0.0, 0.0, 0.0, 0.0, 0.0, 0.0, 0.0, 0.0, 0.0, 0.0, 0.0, 0.0, 0.0, 0.0, 0.0, 0.0, 0.0, 0.0, 0.0, 0.0, 0.0, 0.0, 0.0, 0.0, 0.0, 0.0, 0.0, 0.0, 0.0, 0.0, 0.0, 0.0, 0.0, 0.0, 0.0, 0.0, 0.0, 0.0, 0.0, 0.0, 0.0, 0.0, 0.0, 0.0, 0.0, 0.0, 0.0, 0.0, 0.0, 0.0, 0.0, 0.0, 0.0, 0.0, 0.0, 0.0, 0.0, 0.0, 0.0, 0.0, 0.0, 0.0, 0.0, 0.0, 0.0, 0.0, 0.0, 0.0, 0.0, 0.0, 0.0, 0.0, 0.0, 0.0, 0.0, 0.0, 0.0, 0.0, 0.0, 0.0, 0.0, 0.0, 0.0, 0.0, 0.0, 0.0, 0.0, 0.0, 0.0, 0.0, 0.0, 0.0, 0.0, 0.0, 0.0, 0.0, 0.0, 0.0, 0.0, 0.0, 0.0, 0.0, 0.0, 0.0, 0.0, 0.0, 0.0, 0.0, 0.0, 0.0, 0.0, 0.0, 0.0, 0.0, 0.0, 0.0, 0.0, 0.0, 0.0, 0.0, 0.0, 0.0, 0.0, 0.0, 0.0, 0.0, 0.0, 0.0, 0.0, 0.0, 0.0, 0.0, 0.0, 0.0, 0.0, 0.0, 0.0, 0.0, 0.0, 0.0, 0.0, 0.0, 0.0, 0.0, 0.0, 0.0, 0.0, 0.0, 0.0, 0.0, 0.0, 0.0, 0.0, 0.0, 0.0, 0.0, 0.0, 0.0, 0.0, 0.0, 0.0, 0.0, 0.0, 0.0, 0.0, 0.0, 0.0, 0.0, 0.0, 0.0, 0.0, 0.0, 0.0, 0.0, 0.0, 0.0, 0.0, 0.0, 0.0, 0.0, 0.0, 0.0, 0.0, 0.0, 0.0, 0.0, 0.0, 0.0, 0.0, 0.0, 0.0, 0.0, 0.0, 0.0, 0.0, 0.0, 0.0, 0.0, 0.0, 0.0, 0.0, 0.0, 0.0, 0.0, 0.0, 0.0, 0.0, 0.0, 0.0, 0.0, 0.0, 0.0, 0.0, 0.0, 0.0, 0.0, 0.0, 0.0, 0.0, 0.0, 0.0, 0.0, 0.0, 0.0, 0.0, 0.0, 0.0, 0.0, 0.0, 0.0, 0.0, 0.0, 0.0, 0.0, 0.0, 0.0, 0.0, 0.0, 0.0, 0.0, 0.0, 0.0, 0.0, 0.0, 0.0, 0.0, 0.0, 0.0, 0.0, 0.0, 0.0, 0.0, 0.0, 0.0, 0.0, 0.0, 0.0, 0.0, 0.0, 0.0, 0.0, 0.0, 0.0, 0.0, 0.0, 0.0, 0.0, 0.0, 0.0, 0.0, 0.0, 0.0, 0.0, 0.0, 0.0, 0.0, 0.0, 0.0, 0.0, 0.0, 0.0, 0.0, 0.0, 0.0, 0.0, 0.0, 0.0, 0.0, 0.0, 0.0, 0.0, 0.0, 0.0, 0.0, 0.0, 0.0, 0.0, 0.0, 0.0, 0.0, 0.0, 0.0, 0.0, 0.0, 0.0, 0.0, 0.0, 0.0, 0.0, 0.0, 0.0, 0.0, 0.0, 0.0, 0.0, 0.0, 0.0, 0.0, 0.0, 0.0, 0.0, 0.0, 0.0, 0.0, 0.0, 0.0, 0.0, 0.0, 0.0, 0.0, 0.0, 0.0, 0.0, 0.0, 0.0, 0.0, 0.0, 0.0, 0.0, 0.0, 0.0, 0.0, 0.0, 0.0, 0.0, 0.0, 0.0, 0.0, 0.0, 0.0, 0.0, 0.0, 0.0, 0.0, 0.0, 0.0, 0.0, 0.0, 0.0, 0.0, 0.0, 0.0, 0.0, 0.0, 0.0, 0.0, 0.0, 0.0, 0.0, 0.0, 0.0, 0.0, 0.0, 0.0, 0.0, 0.0, 0.0, 0.0, 0.0, 0.0, 0.0, 0.0, 0.0, 0.0, 0.0, 0.0, 0.0, 0.0, 0.0, 0.0, 0.0, 0.0, 0.0, 0.0, 0.0, 0.0, 0.0, 0.0, 0.0, 0.0, 0.0, 0.0, 0.0, 0.0, 0.0, 0.0, 0.0, 0.0, 0.0, 0.0, 0.0, 0.0, 0.0, 0.0, 0.0, 0.0, 0.0, 0.0, 0.0, 0.0, 0.0, 0.0, 0.0, 0.0, 0.0, 0.0, 0.0, 0.0, 0.0, 0.0, 0.0, 0.0, 0.0, 0.0, 0.0, 0.0, 0.0, 0.0, 0.0, 0.0, 0.0, 0.0, 0.0, 0.0, 0.0, 0.0, 0.0, 0.0, 0.0, 0.0, 0.0, 0.0, 0.0, 0.0, 0.0, 0.0, 0.0, 0.0, 0.0, 0.0, 0.0, 0.0, 0.0, 0.0, 0.0, 0.0, 0.0, 0.0, 0.0, 0.0, 0.0, 0.0, 0.0, 0.0, 0.0, 0.0, 0.0, 0.0, 0.0, 0.0, 0.0, 0.0, 0.0, 0.0, 0.0, 0.0, 0.0, 0.0, 0.0, 0.0, 0.0, 0.0, 0.0, 0.0, 0.0, 0.0, 0.0, 0.0, 0.0, 0.0, 0.0, 0.0, 0.0, 0.0, 0.0, 0.0, 0.0, 0.0, 0.0, 0.0, 0.0, 0.0, 0.0, 0.0, 0.0, 0.0, 0.0, 0.0, 0.0, 0.0, 0.0, 0.0, 0.0, 0.0, 0.0, 0.0, 0.0, 0.0, 0.0, 0.0, 0.0, 0.0, 0.0, 0.0, 0.0, 0.0, 0.0, 0.0, 0.0, 0.0, 0.0, 0.0, 0.0, 0.0, 0.0, 0.0, 0.0, 0.0, 0.0, 0.0, 0.0, 0.0, 0.0, 0.0, 0.0, 0.0, 0.0, 0.0, 0.0, 0.0, 0.0, 0.0, 0.0, 0.0, 0.0, 0.0, 0.0, 0.0, 0.0, 0.0, 0.0, 0.0, 0.0, 0.0, 0.0, 0.0, 0.0, 0.0, 0.0, 0.0, 0.0, 0.0, 0.0, 0.0, 0.0, 0.0, 0.0, 0.0, 0.0, 0.0, 0.0, 0.0, 0.0, 0.0, 0.0, 0.0, 0.0, 0.0, 0.0, 0.0, 0.0, 0.0, 0.0, 0.0, 0.0, 0.0, 0.0, 0.0, 0.0, 0.0, 0.0, 0.0, 0.0, 0.0, 0.0, 0.0, 0.0, 0.0, 0.0, 0.0, 0.0, 0.0, 0.0, 0.0, 0.0, 0.0, 0.0, 0.0, 0.0, 0.0, 0.0, 0.0, 0.0, 0.0, 0.0, 0.0, 0.0, 0.0, 0.0, 0.0, 0.0, 0.0, 0.0, 0.0, 0.0, 0.0, 0.0, 0.0, 0.0, 0.0, 0.0, 0.0, 0.0, 0.0, 0.0, 0.0, 0.0, 0.0, 0.0, 0.0, 0.0, 0.0, 0.0, 0.0, 0.0, 0.0, 0.0, 0.0, 0.0, 0.0, 0.0, 0.0, 0.0, 0.0, 0.0, 0.0, 0.0, 0.0, 0.0, 0.0, 0.0, 0.0, 0.0, 0.0, 0.0, 0.0, 0.0, 0.0, 0.0, 0.0, 0.0, 0.0, 0.0, 0.0, 0.0, 0.0, 0.0, 0.0, 0.0, 0.0, 0.0, 0.0, 0.0, 0.0, 0.0, 0.0, 0.0, 0.0, 0.0, 0.0, 0.0, 0.0, 0.0, 0.0, 0.0, 0.0, 0.0, 0.0, 0.0, 0.0, 0.0, 0.0, 0.0, 0.0, 0.0, 0.0, 0.0, 0.0, 0.0, 0.0, 0.0, 0.0, 0.0, 0.0, 0.0, 0.0, 0.0, 0.0, 0.0, 0.0, 0.0, 0.0, 0.0, 0.0, 0.0, 0.0, 0.0, 0.0, 0.0, 0.0, 0.0, 0.0, 0.0, 0.0, 0.0, 0.0, 0.0, 0.0, 0.0, 0.0, 0.0, 0.0, 0.0, 0.0, 0.0, 0.0, 0.0, 0.0, 0.0, 0.0, 0.0, 0.0, 0.0, 0.0, 0.0, 0.0, 0.0, 0.0, 0.0, 0.0, 0.0, 0.0, 0.0, 0.0, 0.0, 0.0, 0.0, 0.0, 0.0, 0.0, 0.0, 0.0, 0.0, 0.0, 0.0, 0.0, 0.0, 0.0, 0.0, 0.0, 0.0, 0.0, 0.0, 0.0, 0.0, 0.0, 0.0, 0.0, 0.0, 0.0, 0.0, 0.0, 0.0, 0.0, 0.0, 0.0, 0.0, 0.0, 0.0, 0.0, 0.0, 0.0, 0.0, 0.0, 0.0, 0.0, 0.0, 0.0, 0.0, 0.0, 0.0, 0.0, 0.0, 0.0, 0.0, 0.0, 0.0, 0.0, 0.0, 0.0, 0.0, 0.0, 0.0, 0.0, 0.0, 0.0, 0.0, 0.0, 0.0, 0.0, 0.0, 0.0, 0.0, 0.0, 0.0, 0.0, 0.0, 0.0, 0.0, 0.0, 0.0, 0.0, 0.0, 0.0, 0.0, 0.0, 0.0, 0.0, 0.0, 0.0, 0.0, 0.0, 0.0, 0.0, 0.0, 0.0, 0.0, 0.0, 0.0, 0.0, 0.0, 0.0, 0.0, 0.0, 0.0, 0.0, 0.0, 0.0, 0.0, 0.0, 0.0, 0.0, 0.0, 0.0, 0.0, 0.0, 0.0, 0.0, 0.0, 0.0, 0.0, 0.0, 0.0, 0.0, 0.0, 0.0, 0.0, 0.0, 0.0, 0.0, 0.0, 0.0, 0.0, 0.0, 0.0, 0.0, 0.0, 0.0, 0.0, 0.0, 0.0, 0.0, 0.0, 0.0, 0.0, 0.0, 0.0, 0.0, 0.0, 0.0, 0.0, 0.0, 0.0, 0.0, 0.0, 0.0, 0.0, 0.0, 0.0, 0.0, 0.0, 0.0, 0.0, 0.0, 0.0, 0.0, 0.0, 0.0, 0.0, 0.0, 0.0, 0.0, 0.0, 0.0, 0.0, 0.0, 0.0, 0.0, 0.0, 0.0, 0.0, 0.0, 0.0, 0.0, 0.0, 0.0, 0.0, 0.0, 0.0, 0.0, 0.0, 0.0, 0.0, 0.0, 0.0, 0.0, 0.0, 0.0, 0.0, 0.0, 0.0, 0.0, 0.0, 0.0, 0.0, 0.0, 0.0, 0.0, 0.0, 0.0, 0.0, 0.0, 0.0, 0.0, 0.0, 0.0, 0.0, 0.0, 0.0, 0.0, 0.0, 0.0, 0.0, 0.0, 0.0, 0.0, 0.0, 0.0, 0.0, 0.0, 0.0, 0.0, 0.0, 0.0, 0.0, 0.0, 0.0, 0.0, 0.0, 0.0, 0.0, 0.0, 0.0, 0.0, 0.0, 0.0, 0.0, 0.0, 0.0, 0.0, 0.0, 0.0, 0.0, 0.0, 0.0, 0.0, 0.0, 0.0, 0.0, 0.0, 0.0, 0.0, 0.0, 0.0, 0.0, 0.0, 0.0, 0.0, 0.0, 0.0, 0.0, 0.0, 0.0, 0.0, 0.0, 0.0, 0.0, 0.0, 0.0, 0.0, 0.0, 0.0, 0.0, 0.0, 0.0, 0.0, 0.0, 0.0, 0.0, 0.0, 0.0, 0.0, 0.0, 0.0, 0.0, 0.0, 0.0, 0.0, 0.0, 0.0, 0.0, 0.0, 0.0, 0.0, 0.0, 0.0, 0.0, 0.0, 0.0, 0.0, 0.0, 0.0, 0.0, 0.0, 0.0, 0.0, 0.0, 0.0, 0.0, 0.0, 0.0, 0.0, 0.0, 0.0, 0.0, 0.0, 0.0, 0.0, 0.0, 0.0, 0.0, 0.0, 0.0, 0.0, 0.0, 0.0, 0.0, 0.0, 0.0, 0.0, 0.0, 0.0, 0.0, 0.0, 0.0, 0.0, 0.0, 0.0, 0.0, 0.0, 0.0, 0.0, 0.0, 0.0, 0.0, 0.0, 0.0, 0.0, 0.0, 0.0, 0.0, 0.0, 0.0, 0.0, 0.0, 0.0, 0.0, 0.0, 0.0, 0.0, 0.0, 0.0, 0.0, 0.0, 0.0, 0.0, 0.0, 0.0, 0.0, 0.0, 0.0, 0.0, 0.0, 0.0, 0.0, 0.0, 0.0, 0.0, 0.0, 0.0, 0.0, 0.0, 0.0, 0.0, 0.0, 0.0, 0.0, 0.0, 0.0, 0.0, 0.0, 0.0, 0.0, 0.0, 0.0, 0.0, 0.0, 0.0, 0.0, 0.0, 0.0, 0.0, 0.0, 0.0, 0.0, 0.0, 0.0, 0.0, 0.0, 0.0, 0.0, 0.0, 0.0, 0.0, 0.0, 0.0, 0.0, 0.0, 0.0, 0.0, 0.0, 0.0, 0.0, 0.0, 0.0, 0.0, 0.0, 0.0, 0.0, 0.0, 0.0, 0.0, 0.0, 0.0, 0.0, 0.0, 0.0, 0.0, 0.0, 0.0, 0.0, 0.0, 0.0, 0.0, 0.0, 0.0, 0.0, 0.0, 0.0, 0.0, 0.0, 0.0, 0.0, 0.0, 0.0, 0.0, 0.0, 0.0, 0.0, 0.0, 0.0, 0.0, 0.0, 0.0, 0.0, 0.0, 0.0, 0.0, 0.0, 0.0, 0.0, 0.0, 0.0, 0.0, 0.0, 0.0, 0.0, 0.0, 0.0, 0.0, 0.0, 0.0, 0.0, 0.0, 0.0, 0.0, 0.0, 0.0, 0.0, 0.0, 0.0, 0.0, 0.0, 0.0, 0.0, 0.0, 0.0, 0.0, 0.0, 0.0, 0.0, 0.0, 0.0, 0.0, 0.0, 0.0, 0.0, 0.0, 0.0, 0.0, 0.0, 0.0, 0.0, 0.0, 0.0, 0.0, 0.0, 0.0, 0.0, 0.0, 0.0, 0.0, 0.0, 0.0, 0.0, 0.0, 0.0, 0.0, 0.0, 0.0, 0.0, 0.0, 0.0, 0.0, 0.0, 0.0, 0.0, 0.0, 0.0, 0.0, 0.0, 0.0, 0.0, 0.0, 0.0, 0.0, 0.0, 0.0, 0.0, 0.0, 0.0, 0.0, 0.0, 0.0, 0.0, 0.0, 0.0, 0.0, 0.0, 0.0, 0.0, 0.0, 0.0, 0.0, 0.0, 0.0, 0.0, 0.0, 0.0, 0.0, 0.0, 0.0, 0.0, 0.0, 0.0, 0.0, 0.0, 0.0, 0.0, 0.0, 0.0, 0.0, 0.0, 0.0, 0.0, 0.0, 0.0, 0.0, 0.0, 0.0, 0.0, 0.0, 0.0, 0.0, 0.0, 0.0, 0.0, 0.0, 0.0, 0.0, 0.0, 0.0, 0.0, 0.0, 0.0, 0.0, 0.0, 0.0, 0.0, 0.0, 0.0, 0.0, 0.0, 0.0, 0.0, 0.0, 0.0, 0.0, 0.0, 0.0, 0.0, 0.0, 0.0, 0.0, 0.0, 0.0, 0.0, 0.0, 0.0, 0.0, 0.0, 0.0, 0.0, 0.0, 0.0, 0.0, 0.0, 0.0, 0.0, 0.0, 0.0, 0.0, 0.0, 0.0, 0.0, 0.0, 0.0, 0.0, 0.0, 0.0, 0.0, 0.0, 0.0, 0.0, 0.0, 0.0, 0.0, 0.0, 0.0, 0.0, 0.0, 0.0, 0.0, 0.0, 0.0, 0.0, 0.0, 0.0, 0.0, 0.0, 0.0, 0.0, 0.0, 0.0, 0.0, 0.0, 0.0, 0.0, 0.0, 0.0, 0.0, 0.0, 0.0, 0.0, 0.0, 0.0, 0.0, 0.0, 0.0, 0.0, 0.0, 0.0, 0.0, 0.0, 0.0, 0.0, 0.0, 0.0, 0.0, 0.0, 0.0, 0.0, 0.0, 0.0, 0.0, 0.0, 0.0, 0.0, 0.0, 0.0, 0.0, 0.0, 0.0, 0.0, 0.0, 0.0, 0.0, 0.0, 0.0, 0.0, 0.0, 0.0, 0.0, 0.0, 0.0, 0.0, 0.0, 0.0, 0.0, 0.0, 0.0, 0.0, 0.0, 0.0, 0.0, 0.0, 0.0, 0.0, 0.0, 0.0, 0.0, 0.0, 0.0, 0.0, 0.0, 0.0, 0.0, 0.0, 0.0, 0.0, 0.0, 0.0, 0.0, 0.0, 0.0, 0.0, 0.0, 0.0, 0.0, 0.0, 0.0, 0.0, 0.0, 0.0, 0.0, 0.0, 0.0, 0.0, 0.0, 0.0, 0.0, 0.0, 0.0, 0.0, 0.0, 0.0, 0.0, 0.0, 0.0, 0.0, 0.0, 0.0, 0.0, 0.0, 0.0, 0.0, 0.0, 0.0, 0.0, 0.0, 0.0, 0.0, 0.0, 0.0, 0.0, 0.0, 0.0, 0.0, 0.0, 0.0, 0.0, 0.0, 0.0, 0.0, 0.0, 0.0, 0.0, 0.0, 0.0, 0.0, 0.0, 0.0, 0.0, 0.0, 0.0, 0.0, 0.0, 0.0, 0.0, 0.0, 0.0, 0.0, 0.0, 0.0, 0.0, 0.0, 0.0, 0.0, 0.0, 0.0, 0.0, 0.0, 0.0, 0.0, 0.0, 0.0, 0.0, 0.0, 0.0, 0.0, 0.0, 0.0, 0.0, 0.0, 0.0, 0.0, 0.0, 0.0, 0.0, 0.0, 0.0, 0.0, 0.0, 0.0, 0.0, 0.0, 0.0, 0.0, 0.0, 0.0, 0.0, 0.0, 0.0, 0.0, 0.0, 0.0, 0.0, 0.0, 0.0, 0.0, 0.0, 0.0, 0.0, 0.0, 0.0, 0.0, 0.0, 0.0, 0.0, 0.0, 0.0, 0.0, 0.0, 0.0, 0.0, 0.0, 0.0, 0.0, 0.0, 0.0, 0.0, 0.0, 0.0, 0.0, 0.0, 0.0, 0.0, 0.0, 0.0, 0.0, 0.0, 0.0, 0.0, 0.0, 0.0, 0.0, 0.0, 0.0, 0.0, 0.0, 0.0, 0.0, 0.0, 0.0, 0.0, 0.0, 0.0, 0.0, 0.0, 0.0, 0.0, 0.0, 0.0, 0.0, 0.0, 0.0, 0.0, 0.0, 0.0, 0.0, 0.0, 0.0, 0.0, 0.0, 0.0, 0.0, 0.0, 0.0, 0.0, 0.0, 0.0, 0.0, 0.0, 0.0, 0.0, 0.0, 0.0, 0.0, 0.0, 0.0, 0.0, 0.0, 0.0, 0.0, 0.0, 0.0, 0.0, 0.0, 0.0, 0.0, 0.0, 0.0, 0.0, 0.0, 0.0, 0.0, 0.0, 0.0, 0.0, 0.0, 0.0, 0.0, 0.0, 0.0, 0.0, 0.0, 0.0, 0.0, 0.0, 0.0, 0.0, 0.0, 0.0, 0.0, 0.0, 0.0, 0.0, 0.0, 0.0, 0.0, 0.0, 0.0, 0.0, 0.0, 0.0, 0.0, 0.0, 0.0, 0.0, 0.0, 0.0, 0.0, 0.0, 0.0, 0.0, 0.0, 0.0, 0.0, 0.0, 0.0, 0.0, 0.0, 0.0, 0.0, 0.0, 0.0, 0.0, 0.0, 0.0, 0.0, 0.0, 0.0, 0.0, 0.0, 0.0, 0.0, 0.0, 0.0, 0.0, 0.0, 0.0, 0.0, 0.0, 0.0, 0.0, 0.0, 0.0, 0.0, 0.0, 0.0, 0.0, 0.0, 0.0, 0.0, 0.0, 0.0, 0.0, 0.0, 0.0, 0.0, 0.0, 0.0, 0.0, 0.0, 0.0, 0.0, 0.0, 0.0, 0.0, 0.0, 0.0, 0.0, 0.0, 0.0, 0.0, 0.0, 0.0, 0.0, 0.0, 0.0, 0.0, 0.0, 0.0, 0.0, 0.0, 0.0, 0.0, 0.0, 0.0, 0.0, 0.0, 0.0, 0.0, 0.0, 0.0, 0.0, 0.0, 0.0, 0.0, 0.0, 0.0, 0.0, 0.0, 0.0, 0.0, 0.0, 0.0, 0.0, 0.0, 0.0, 0.0, 0.0, 0.0, 0.0, 0.0, 0.0, 0.0, 0.0, 0.0, 0.0, 0.0, 0.0, 0.0, 0.0, 0.0, 0.0, 0.0, 0.0, 0.0, 0.0, 0.0, 0.0, 0.0, 0.0, 0.0, 0.0, 0.0, 0.0, 0.0, 0.0, 0.0, 0.0, 0.0, 0.0, 0.0, 0.0, 0.0, 0.0, 0.0, 0.0, 0.0, 0.0, 0.0, 0.0, 0.0, 0.0, 0.0, 0.0, 0.0, 0.0, 0.0, 0.0, 0.0, 0.0, 0.0, 0.0, 0.0, 0.0, 0.0, 0.0, 0.0, 0.0, 0.0, 0.0, 0.0, 0.0, 0.0, 0.0, 0.0, 0.0, 0.0, 0.0, 0.0, 0.0, 0.0, 0.0, 0.0, 0.0, 0.0, 0.0, 0.0, 0.0, 0.0, 0.0, 0.0, 0.0, 0.0, 0.0, 0.0, 0.0, 0.0, 0.0, 0.0, 0.0, 0.0, 0.0, 0.0, 0.0, 0.0, 0.0, 0.0, 0.0, 0.0, 0.0, 0.0, 0.0, 0.0, 0.0, 0.0, 0.0, 0.0, 0.0, 0.0, 0.0, 0.0, 0.0, 0.0, 0.0, 0.0, 0.0, 0.0, 0.0, 0.0, 0.0, 0.0, 0.0, 0.0, 0.0, 0.0, 0.0, 0.0, 0.0, 0.0, 0.0, 0.0, 0.0, 0.0, 0.0, 0.0, 0.0, 0.0, 0.0, 0.0, 0.0, 0.0, 0.0, 0.0, 0.0, 0.0, 0.0, 0.0, 0.0, 0.0, 0.0, 0.0, 0.0, 0.0, 0.0, 0.0, 0.0, 0.0, 0.0, 0.0, 0.0, 0.0, 0.0, 0.0, 0.0, 0.0, 0.0, 0.0, 0.0, 0.0, 0.0, 0.0, 0.0, 0.0, 0.0, 0.0, 0.0, 0.0, 0.0, 0.0, 0.0, 0.0, 0.0, 0.0, 0.0, 0.0, 0.0, 0.0, 0.0, 0.0, 0.0, 0.0, 0.0, 0.0, 0.0, 0.0, 0.0, 0.0, 0.0, 0.0, 0.0, 0.0, 0.0, 0.0, 0.0, 0.0, 0.0, 0.0, 0.0, 0.0, 0.0, 0.0, 0.0, 0.0, 0.0, 0.0, 0.0, 0.0, 0.0, 0.0, 0.0, 0.0, 0.0, 0.0, 0.0, 0.0, 0.0, 0.0, 0.0, 0.0, 0.0, 0.0, 0.0, 0.0, 0.0, 0.0, 0.0, 0.0, 0.0, 0.0, 0.0, 0.0, 0.0, 0.0, 0.0, 0.0, 0.0, 0.0, 0.0, 0.0, 0.0, 0.0, 0.0, 0.0, 0.0, 0.0, 0.0, 0.0, 0.0, 0.0, 0.0, 0.0, 0.0, 0.0, 0.0, 0.0, 0.0, 0.0, 0.0, 0.0, 0.0, 0.0, 0.0, 0.0, 0.0, 0.0, 0.0, 0.0, 0.0, 0.0, 0.0, 0.0, 0.0, 0.0, 0.0, 0.0, 0.0, 0.0, 0.0, 0.0, 0.0, 0.0, 0.0, 0.0, 0.0, 0.0, 0.0, 0.0, 0.0, 0.0, 0.0, 0.0, 0.0, 0.0, 0.0, 0.0, 0.0, 0.0, 0.0, 0.0, 0.0, 0.0, 0.0, 0.0, 0.0, 0.0, 0.0, 0.0, 0.0, 0.0, 0.0, 0.0, 0.0, 0.0, 0.0, 0.0, 0.0, 0.0, 0.0, 0.0, 0.0, 0.0, 0.0, 0.0, 0.0, 0.0, 0.0, 0.0, 0.0, 0.0, 0.0, 0.0, 0.0, 0.0, 0.0, 0.0, 0.0, 0.0, 0.0, 0.0, 0.0, 0.0, 0.0, 0.0, 0.0, 0.0, 0.0, 0.0, 0.0, 0.0, 0.0, 0.0, 0.0, 0.0, 0.0, 0.0, 0.0, 0.0, 0.0, 0.0, 0.0, 0.0, 0.0, 0.0, 0.0, 0.0, 0.0, 0.0, 0.0, 0.0, 0.0, 0.0, 0.0, 0.0, 0.0, 0.0, 0.0, 0.0, 0.0, 0.0, 0.0, 0.0, 0.0, 0.0, 0.0, 0.0, 0.0, 0.0, 0.0, 0.0, 0.0, 0.0, 0.0, 0.0, 0.0, 0.0, 0.0, 0.0, 0.0, 0.0, 0.0, 0.0, 0.0, 0.0, 0.0, 0.0, 0.0, 0.0, 0.0, 0.0, 0.0, 0.0, 0.0, 0.0, 0.0, 0.0, 0.0, 0.0, 0.0, 0.0, 0.0, 0.0, 0.0, 0.0, 0.0, 0.0, 0.0, 0.0, 0.0, 0.0, 0.0, 0.0, 0.0, 0.0, 0.0, 0.0, 0.0, 0.0, 0.0, 0.0, 0.0, 0.0, 0.0, 0.0, 0.0, 0.0, 0.0, 0.0, 0.0, 0.0, 0.0, 0.0, 0.0, 0.0, 0.0, 0.0, 0.0, 0.0, 0.0, 0.0, 0.0, 0.0, 0.0, 0.0, 0.0, 0.0, 0.0, 0.0, 0.0, 0.0, 0.0, 0.0, 0.0, 0.0, 0.0, 0.0, 0.0, 0.0, 0.0, 0.0, 0.0, 0.0, 0.0, 0.0, 0.0, 0.0, 0.0, 0.0, 0.0, 0.0, 0.0, 0.0, 0.0, 0.0, 0.0, 0.0, 0.0, 0.0, 0.0, 0.0, 0.0, 0.0, 0.0, 0.0, 0.0, 0.0, 0.0, 0.0, 0.0, 0.0, 0.0, 0.0, 0.0, 0.0, 0.0, 0.0, 0.0, 0.0, 0.0, 0.0, 0.0, 0.0, 0.0, 0.0, 0.0, 0.0, 0.0, 0.0, 0.0, 0.0, 0.0, 0.0, 0.0, 0.0, 0.0, 0.0, 0.0, 0.0, 0.0, 0.0, 0.0, 0.0, 0.0, 0.0, 0.0, 0.0, 0.0, 0.0, 0.0, 0.0, 0.0, 0.0, 0.0, 0.0, 0.0, 0.0, 0.0, 0.0, 0.0, 0.0, 0.0, 0.0, 0.0, 0.0, 0.0, 0.0, 0.0, 0.0, 0.0, 0.0, 0.0, 0.0, 0.0, 0.0, 0.0, 0.0, 0.0, 0.0, 0.0, 0.0, 0.0, 0.0, 0.0, 0.0, 0.0, 0.0, 0.0, 0.0, 0.0, 0.0, 0.0, 0.0, 0.0, 0.0, 0.0, 0.0, 0.0, 0.0, 0.0, 0.0, 0.0, 0.0, 0.0, 0.0, 0.0, 0.0, 0.0, 0.0, 0.0, 0.0, 0.0, 0.0, 0.0, 0.0, 0.0, 0.0, 0.0, 0.0, 0.0, 0.0, 0.0, 0.0, 0.0, 0.0, 0.0, 0.0, 0.0, 0.0, 0.0, 0.0, 0.0, 0.0, 0.0, 0.0, 0.0, 0.0, 0.0, 0.0, 0.0, 0.0, 0.0, 0.0, 0.0, 0.0, 0.0, 0.0, 0.0, 0.0, 0.0, 0.0, 0.0, 0.0, 0.0, 0.0, 0.0, 0.0, 0.0, 0.0, 0.0, 0.0, 0.0, 0.0, 0.0, 0.0, 0.0, 0.0, 0.0, 0.0, 0.0, 0.0, 0.0, 0.0, 0.0, 0.0, 0.0, 0.0, 0.0, 0.0, 0.0, 0.0, 0.0, 0.0, 0.0, 0.0, 0.0, 0.0, 0.0, 0.0, 0.0, 0.0, 0.0, 0.0, 0.0, 0.0, 0.0, 0.0, 0.0, 0.0, 0.0, 0.0, 0.0, 0.0, 0.0, 0.0, 0.0, 0.0, 0.0, 0.0, 0.0, 0.0, 0.0, 0.0, 0.0, 0.0, 0.0, 0.0, 0.0, 0.0, 0.0, 0.0, 0.0, 0.0, 0.0, 0.0, 0.0, 0.0, 0.0, 0.0, 0.0, 0.0, 0.0, 0.0, 0.0, 0.0, 0.0, 0.0, 0.0, 0.0, 0.0, 0.0, 0.0, 0.0, 0.0, 0.0, 0.0, 0.0, 0.0, 0.0, 0.0, 0.0, 0.0, 0.0, 0.0, 0.0, 0.0, 0.0, 0.0, 0.0, 0.0, 0.0, 0.0, 0.0, 0.0, 0.0, 0.0, 0.0, 0.0, 0.0, 0.0, 0.0, 0.0, 0.0, 0.0, 0.0, 0.0, 0.0, 0.0, 0.0, 0.0, 0.0, 0.0, 0.0, 0.0, 0.0, 0.0, 0.0, 0.0, 0.0, 0.0, 0.0, 0.0, 0.0, 0.0, 0.0, 0.0, 0.0, 0.0, 0.0, 0.0, 0.0, 0.0, 0.0, 0.0, 0.0, 0.0, 0.0, 0.0, 0.0, 0.0, 0.0, 0.0, 0.0, 0.0, 0.0, 0.0, 0.0, 0.0, 0.0, 0.0, 0.0, 0.0, 0.0, 0.0, 0.0, 0.0, 0.0, 0.0, 0.0, 0.0, 0.0, 0.0, 0.0, 0.0, 0.0, 0.0, 0.0, 0.0, 0.0, 0.0, 0.0, 0.0, 0.0, 0.0, 0.0, 0.0, 0.0, 0.0, 0.0, 0.0, 0.0, 0.0, 0.0, 0.0, 0.0, 0.0, 0.0, 0.0, 0.0, 0.0, 0.0, 0.0, 0.0, 0.0, 0.0, 0.0, 0.0, 0.0, 0.0, 0.0, 0.0, 0.0, 0.0, 0.0, 0.0, 0.0, 0.0, 0.0, 0.0, 0.0, 0.0, 0.0, 0.0, 0.0, 0.0, 0.0, 0.0, 0.0, 0.0, 0.0, 0.0, 0.0, 0.0, 0.0, 0.0, 0.0, 0.0, 0.0, 0.0, 0.0, 0.0, 0.0, 0.0, 0.0, 0.0, 0.0, 0.0, 0.0, 0.0, 0.0, 0.0, 0.0, 0.0, 0.0, 0.0, 0.0, 0.0, 0.0, 0.0, 0.0, 0.0, 0.0, 0.0, 0.0, 0.0, 0.0, 0.0, 0.0, 0.0, 0.0, 0.0, 0.0, 0.0, 0.0, 0.0, 0.0, 0.0, 0.0, 0.0, 0.0, 0.0, 0.0, 0.0, 0.0, 0.0, 0.0, 0.0, 0.0, 0.0, 0.0, 0.0, 0.0, 0.0, 0.0, 0.0, 0.0, 0.0, 0.0, 0.0, 0.0, 0.0, 0.0, 0.0, 0.0, 0.0, 0.0, 0.0, 0.0, 0.0, 0.0, 0.0, 0.0, 0.0, 0.0, 0.0, 0.0, 0.0, 0.0, 0.0, 0.0, 0.0, 0.0, 0.0, 0.0, 0.0, 0.0, 0.0, 0.0, 0.0, 0.0, 0.0, 0.0, 0.0, 0.0, 0.0, 0.0, 0.0, 0.0, 0.0, 0.0, 0.0, 0.0, 0.0, 0.0, 0.0, 0.0, 0.0, 0.0, 0.0, 0.0, 0.0, 0.0, 0.0, 0.0, 0.0, 0.0, 0.0, 0.0, 0.0, 0.0, 0.0, 0.0, 0.0, 0.0, 0.0, 0.0, 0.0, 0.0, 0.0, 0.0, 0.0, 0.0, 0.0, 0.0, 0.0, 0.0, 0.0, 0.0, 0.0, 0.0, 0.0, 0.0, 0.0, 0.0, 0.0, 0.0, 0.0, 0.0, 0.0, 0.0, 0.0, 0.0, 0.0, 0.0, 0.0, 0.0, 0.0, 0.0, 0.0, 0.0, 0.0, 0.0, 0.0, 0.0, 0.0, 0.0, 0.0, 0.0, 0.0, 0.0, 0.0, 0.0, 0.0, 0.0, 0.0, 0.0, 0.0, 0.0, 0.0, 0.0, 0.0, 0.0, 0.0, 0.0, 0.0, 0.0, 0.0, 0.0, 0.0, 0.0, 0.0, 0.0, 0.0, 0.0, 0.0, 0.0, 0.0, 0.0, 0.0, 0.0, 0.0, 0.0, 0.0, 0.0, 0.0, 0.0, 0.0, 0.0, 0.0, 0.0, 0.0, 0.0, 0.0, 0.0, 0.0, 0.0, 0.0, 0.0, 0.0, 0.0, 0.0, 0.0, 0.0, 0.0, 0.0, 0.0, 0.0, 0.0, 0.0, 0.0, 0.0, 0.0, 0.0, 0.0, 0.0, 0.0, 0.0, 0.0, 0.0, 0.0, 0.0, 0.0, 0.0, 0.0, 0.0, 0.0, 0.0, 0.0, 0.0, 0.0, 0.0, 0.0, 0.0, 0.0, 0.0, 0.0, 0.0, 0.0, 0.0, 0.0, 0.0, 0.0, 0.0, 0.0, 0.0, 0.0, 0.0, 0.0, 0.0, 0.0, 0.0, 0.0, 0.0, 0.0, 0.0, 0.0, 0.0, 0.0, 0.0, 0.0, 0.0, 0.0, 0.0, 0.0, 0.0, 0.0, 0.0, 0.0, 0.0, 0.0, 0.0, 0.0, 0.0, 0.0, 0.0, 0.0, 0.0, 0.0, 0.0, 0.0, 0.0, 0.0, 0.0, 0.0, 0.0, 0.0, 0.0, 0.0, 0.0, 0.0, 0.0, 0.0, 0.0, 0.0, 0.0, 0.0, 0.0, 0.0, 0.0, 0.0, 0.0, 0.0, 0.0, 0.0, 0.0, 0.0, 0.0, 0.0, 0.0, 0.0, 0.0, 0.0, 0.0, 0.0, 0.0, 0.0, 0.0, 0.0, 0.0, 0.0, 0.0, 0.0, 0.0, 0.0, 0.0, 0.0, 0.0, 0.0, 0.0, 0.0, 0.0, 0.0, 0.0, 0.0, 0.0, 0.0, 0.0, 0.0, 0.0, 0.0, 0.0, 0.0, 0.0, 0.0, 0.0, 0.0, 0.0, 0.0, 0.0, 0.0, 0.0, 0.0, 0.0, 0.0, 0.0, 0.0, 0.0, 0.0, 0.0, 0.0, 0.0, 0.0, 0.0, 0.0, 0.0, 0.0, 0.0, 0.0, 0.0, 0.0, 0.0, 0.0, 0.0, 0.0, 0.0, 0.0, 0.0, 0.0, 0.0, 0.0, 0.0, 0.0, 0.0, 0.0, 0.0, 0.0, 0.0, 0.0, 0.0, 0.0, 0.0, 0.0, 0.0, 0.0, 0.0, 0.0, 0.0, 0.0, 0.0, 0.0, 0.0, 0.0, 0.0, 0.0, 0.0, 0.0, 0.0, 0.0, 0.0, 0.0, 0.0, 0.0, 0.0, 0.0, 0.0, 0.0, 0.0, 0.0, 0.0, 0.0, 0.0, 0.0, 0.0, 0.0, 0.0, 0.0, 0.0, 0.0, 0.0, 0.0, 0.0, 0.0, 0.0, 0.0, 0.0, 0.0, 0.0, 0.0, 0.0, 0.0, 0.0, 0.0, 0.0, 0.0, 0.0, 0.0, 0.0, 0.0, 0.0, 0.0, 0.0, 0.0, 0.0, 0.0, 0.0, 0.0, 0.0, 0.0, 0.0, 0.0, 0.0, 0.0, 0.0, 0.0, 0.0, 0.0, 0.0, 0.0, 0.0, 0.0, 0.0, 0.0, 0.0, 0.0, 0.0, 0.0, 0.0, 0.0, 0.0, 0.0, 0.0, 0.0, 0.0, 0.0, 0.0, 0.0, 0.0, 0.0, 0.0, 0.0, 0.0, 0.0, 0.0, 0.0, 0.0, 0.0, 0.0, 0.0, 0.0, 0.0, 0.0, 0.0, 0.0, 0.0, 0.0, 0.0, 0.0, 0.0, 0.0, 0.0, 0.0, 0.0, 0.0, 0.0, 0.0, 0.0, 0.0, 0.0, 0.0, 0.0, 0.0, 0.0, 0.0, 0.0, 0.0, 0.0, 0.0, 0.0, 0.0, 0.0, 0.0, 0.0, 0.0, 0.0, 0.0, 0.0, 0.0, 0.0, 0.0, 0.0, 0.0, 0.0, 0.0, 0.0, 0.0, 0.0, 0.0, 0.0, 0.0, 0.0, 0.0, 0.0, 0.0, 0.0, 0.0, 0.0, 0.0, 0.0, 0.0, 0.0, 0.0])
me_angel_001.materials.append(mat_angel)
me_angel_001.use_remesh_fix_poles = True
me_angel_001.use_remesh_preserve_attributes = False
me_angel_001.update()

# ---- objects
ob_top = bpy.data.objects.new('top', me_angel_001)

# ---- transforms, parenting, visibility, modifiers, constraints
ob_top.location = (0.0, 0.0, 0.0)
ob_top.rotation_mode = 'QUATERNION'
ob_top.rotation_quaternion = (1.0, 0.0, 0.0, 0.0)

# ---- collection membership
col_top.objects.link(ob_top)

# ---- scene / render settings (as saved in the file)
scene.frame_start = 1; scene.frame_end = 250; scene.frame_set(1)
scene.render.engine = 'BLENDER_EEVEE_NEXT'
scene.cycles.sampling_pattern = 'TABULATED_SOBOL'
scene.cycles.use_light_tree = False
scene.view_settings.view_transform = 'Filmic'
bpy.context.view_layer.update()

# ---- added for rendering (the .blend has no active camera): camera
cam_auto = bpy.data.cameras.new('AutoCamera')
cam_auto.lens = 50.0
cam_auto.sensor_width = 36.0
cam_auto.clip_end = 1000.0
ob_auto_camera = bpy.data.objects.new('AutoCamera', cam_auto)
scene.collection.objects.link(ob_auto_camera)
ob_auto_camera.location = (0.268992, -0.304254, 1.93264)
ob_auto_camera.rotation_euler = (1.09748, -7.21219e-08, 0.694738)
scene.camera = ob_auto_camera
bpy.context.view_layer.update()
